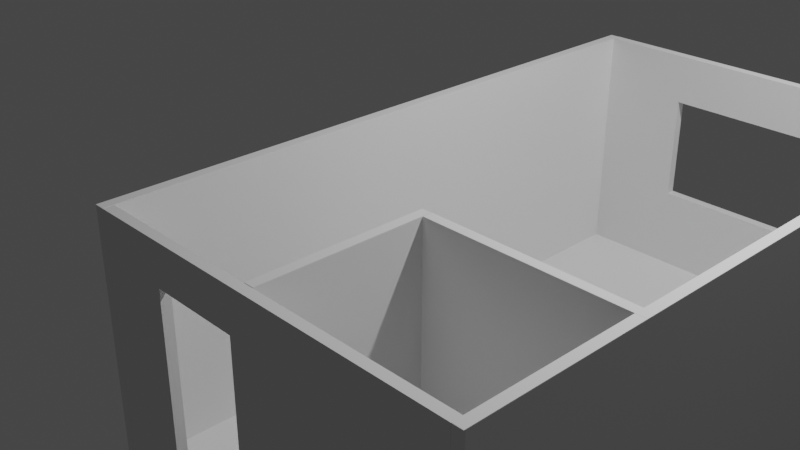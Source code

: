 # Source: RUM.blend  (saved by Blender 2.82.7; exported with 4.5.12 LTS)
import bpy
from mathutils import Matrix  # noqa: F401  (used for matrix-valued properties, if any)

bpy.ops.wm.read_factory_settings(use_empty=True)
scene = bpy.context.scene
scene.name = 'Scene'

# ---- collections
col_collection = bpy.data.collections.new('Collection'); scene.collection.children.link(col_collection)

# ---- world
world_world = bpy.data.worlds.new('World'); scene.world = world_world
world_world.use_nodes = True; world_world.node_tree.nodes.clear()
_N = world_world.node_tree.nodes; _L = world_world.node_tree.links
n0 = _N.new('ShaderNodeOutputWorld'); n0.name = 'World Output'; n0.location = (300, 300)
n1 = _N.new('ShaderNodeBackground'); n1.name = 'Background'; n1.location = (10, 300)
n1.inputs[0].default_value = (0.05088, 0.05088, 0.05088, 1.0)
_L.new(n1.outputs[0], n0.inputs[0])
n0.is_active_output = True
world_world.color = (0.05088, 0.05088, 0.05088)
world_world.use_sun_shadow = False
world_world.sun_shadow_jitter_overblur = 0.0

# ---- cameras
cam_camera = bpy.data.cameras.new('Camera')
cam_camera.clip_end = 100.0
cam_camera.ortho_scale = 7.314

# ---- lights
light_light = bpy.data.lights.new('Light', 'POINT')
light_light.transmission_factor = 0.0
light_light.energy = 1000.0
light_light.shadow_soft_size = 0.1
light_light.shadow_maximum_resolution = 0.006
light_light.use_absolute_resolution = True

# ---- meshes
me_cube_007 = bpy.data.meshes.new('Cube.007')
me_cube_007.from_pydata([(-0.4827, -37.06, -1.0), (-0.4828, -37.06, -0.994), (-0.4827, -36.94, -0.994), (-0.4828, -37.06, 0.994), (-0.4827, -37.06, 1.0), (-0.4827, -36.94, 0.994), (-0.4529, -37.06, -1.0), (-0.4529, -36.94, -0.994), (-0.4528, -37.06, -0.994), (-0.4529, -37.06, 1.0), (-0.4528, -37.06, 0.994), (-0.4529, -36.94, 0.994), (-0.4827, -78.01, -1.0), (-0.4827, -78.01, 1.0), (-0.4529, -78.01, -1.0), (-0.4529, -78.01, 1.0), (-0.4545, -34.94, -1.0), (-0.4545, -34.94, -0.994), (-0.4529, -34.94, -0.994), (-0.4545, -34.94, 0.994), (-0.4545, -34.94, 1.0), (-0.4529, -34.94, 0.994), (-0.4545, -36.93, -1.0), (-0.4529, -36.93, -0.994), (-0.4545, -36.94, -0.994), (-0.4545, -36.93, 1.0), (-0.4545, -36.94, 0.994), (-0.4529, -36.93, 0.994), (-0.9681, -34.94, -1.0), (-0.9681, -34.94, -0.994), (-0.9681, -34.94, 1.0), (-0.9681, -34.94, 0.994), (-0.9681, -36.93, -1.0), (-0.9681, -36.94, -0.994), (-0.9681, -36.93, 1.0), (-0.9681, -36.94, 0.994), (-0.4537, -34.94, -0.997), (-0.4545, -34.94, -0.997), (-0.4537, -34.94, -0.994), (-0.4537, -34.94, 0.994), (-0.4545, -34.94, 0.997), (-0.4537, -34.94, 0.997), (-0.4545, -36.93, -0.997), (-0.4537, -36.93, -0.997), (-0.4537, -36.93, -0.994), (-0.4537, -36.93, 0.997), (-0.4545, -36.93, 0.997), (-0.4537, -36.93, 0.994), (-0.9681, -34.94, -0.997), (-0.9689, -34.94, -0.997), (-0.9689, -34.94, -0.994), (-0.9689, -34.94, 0.997), (-0.9681, -34.94, 0.997), (-0.9689, -34.94, 0.994), (-0.9689, -36.93, -0.997), (-0.9681, -36.93, -0.997), (-0.9689, -36.93, -0.994), (-0.9681, -36.93, 0.997), (-0.9689, -36.93, 0.997), (-0.9689, -36.93, 0.994), (-0.4545, -35.94, -1.0), (-0.4529, -35.94, -0.994), (-0.4545, -34.94, 0.0), (-0.4529, -34.94, 0.0), (-0.4545, -35.94, 1.0), (-0.4529, -35.94, 0.994), (-0.4545, -36.94, 0.0), (-0.4529, -36.93, 0.0), (-0.7113, -36.93, -1.0), (-0.7113, -36.94, -0.994), (-0.7113, -36.93, 1.0), (-0.7113, -36.94, 0.994), (-0.9681, -36.94, 0.0), (-0.9681, -35.94, -1.0), (-0.9681, -35.94, 1.0), (-0.9681, -34.94, 0.0), (-0.7113, -34.94, -1.0), (-0.7113, -34.94, -0.994), (-0.7113, -34.94, 1.0), (-0.7113, -34.94, 0.994), (-0.7113, -35.94, -1.0), (-0.7113, -34.94, 0.997), (-0.7113, -34.94, -0.997), (-0.9689, -34.94, 0.0), (-0.9689, -35.94, 0.997), (-0.9689, -35.94, -0.997), (-0.9689, -36.93, 0.0), (-0.7113, -36.93, 0.997), (-0.7113, -36.93, -0.997), (-0.4537, -36.93, 0.0), (-0.4537, -35.94, 0.997), (-0.4537, -34.94, 0.0), (-0.4537, -35.94, -0.997), (-0.7113, -36.94, 0.0), (-0.4529, -35.94, 0.0), (-0.7113, -35.94, 1.0), (-0.7113, -34.94, 0.0), (-0.9966, -76.16, -0.9969), (-0.9966, -76.16, 0.9969), (1.0, -78.15, -0.9981), (1.0, -78.15, 0.9981), (1.0, -76.16, -0.9981), (1.0, -76.16, 0.9981), (-0.9951, -78.16, -0.9954), (-0.9951, -78.16, 0.9954), (0.9938, -78.16, -0.9954), (1.0, -78.15, -0.9984), (0.9938, -78.16, 0.9954), (1.0, -78.15, 0.9984), (-0.9997, -76.16, -0.9987), (-0.9986, -76.16, -0.9996), (-0.9997, -76.16, 0.9987), (-0.9986, -76.16, 0.9996), (-0.9997, -78.15, -0.9987), (-0.9986, -78.15, -0.9996), (-0.9997, -78.15, 0.9987), (-0.9986, -78.15, 0.9996), (-0.9998, -33.59, -1.0), (-0.9695, -33.59, 0.672), (-0.9998, -15.59, 0.672), (-0.9695, -15.59, -1.0), (-0.9998, -1.244, -0.9933), (-0.9998, -1.244, 0.9933), (-0.9998, -75.94, -0.9933), (-0.9998, -75.94, 0.9933), (-0.9997, -15.59, -1.0), (-0.9998, -15.34, -0.9933), (-0.9998, -33.84, -0.9933), (-0.9997, -33.59, -1.0), (-0.9998, -33.84, 0.6787), (-0.9997, -33.59, 0.672), (-0.9997, -15.59, 0.672), (-0.9998, -15.34, 0.6787), (-0.9695, -1.28, -0.9923), (-0.9695, -1.28, 0.9923), (-0.9695, -75.9, -0.9923), (-0.9695, -75.9, 0.9923), (-0.9696, -33.59, -1.0), (-0.9695, -33.88, -0.9923), (-0.9696, -33.59, 0.672), (-0.9695, -33.88, 0.6797), (-0.9695, -15.3, 0.6797), (-0.9696, -15.59, 0.672), (-0.9695, -15.3, -0.9923), (-0.9696, -15.59, -1.0), (-0.9997, -76.19, -0.996), (-0.9998, -76.06, -0.9986), (-0.9997, -76.19, 0.996), (-0.9998, -76.06, 0.9986), (-0.9696, -76.19, -0.996), (-0.9695, -76.06, -0.9986), (-0.9696, -76.19, 0.996), (-0.9695, -76.06, 0.9986), (-0.9998, -1.118, -0.9986), (-0.9998, -1.118, 0.9986), (-0.9695, -1.118, -0.9986), (-0.9695, -1.118, 0.9986), (0.9695, -0.98, -1.0), (0.9695, -0.98, 1.0), (0.9998, -0.98, -1.0), (0.9998, -0.98, 1.0), (0.9695, -76.18, -1.0), (0.9695, -76.18, 1.0), (0.9998, -76.18, -1.0), (0.9998, -76.18, 1.0), (0.9847, -0.98, -1.0), (0.9847, -0.98, 1.0), (0.9998, -38.58, -1.0), (0.9998, -38.58, 1.0), (0.9847, -76.18, -1.0), (0.9847, -76.18, 1.0), (0.9695, -38.58, -1.0), (0.9695, -38.58, 1.0), (0.9847, -38.58, 1.0), (0.9847, -38.58, -1.0), (0.9695, -57.58, 0.0), (0.9695, -57.64, -0.002345), (0.9695, -57.64, 0.002345), (0.9695, -57.64, -0.002345), (0.9695, -57.79, 0.0), (0.9695, -57.64, 0.002345), (0.9695, -57.53, -0.2934), (0.9695, -57.64, -0.2905), (0.9695, -57.58, -0.2917), (0.9695, -57.53, -0.2933), (0.9695, -57.79, -0.2973), (0.9695, -57.64, -0.2904), (0.9695, -57.53, 0.5899), (0.9695, -57.64, 0.587), (0.9695, -57.79, 0.5939), (0.9695, -57.53, 0.59), (0.9695, -57.58, 0.5883), (0.9695, -57.64, 0.5871), (0.9695, -19.37, 0.5939), (0.9695, -19.52, 0.587), (0.9695, -19.63, 0.5899), (0.9695, -19.52, 0.5871), (0.9695, -19.58, 0.5883), (0.9695, -19.63, 0.59), (0.9695, -38.67, 0.59), (0.9695, -38.49, 0.59), (0.9695, -38.58, 0.5883), (0.9695, -38.67, 0.5899), (0.9695, -38.58, 0.5939), (0.9695, -38.49, 0.5899), (0.9695, -19.52, -0.002345), (0.9695, -19.58, 0.0), (0.9695, -19.52, 0.002345), (0.9695, -19.37, 0.0), (0.9695, -19.52, -0.002345), (0.9695, -19.52, 0.002345), (0.9695, -19.63, -0.2933), (0.9695, -19.52, -0.2904), (0.9695, -19.37, -0.2973), (0.9695, -19.63, -0.2934), (0.9695, -19.58, -0.2917), (0.9695, -19.52, -0.2905), (0.9695, -38.58, -0.2917), (0.9695, -38.49, -0.2934), (0.9695, -38.67, -0.2934), (0.9695, -38.49, -0.2933), (0.9695, -38.58, -0.2973), (0.9695, -38.67, -0.2933), (0.9997, -57.58, 0.0), (0.9998, -57.98, 0.0), (0.9998, -57.98, -0.3023), (0.9997, -57.58, -0.2917), (0.9997, -57.58, 0.5883), (0.9998, -57.98, 0.5989), (0.9997, -19.58, 0.5883), (0.9998, -19.18, 0.5989), (0.9997, -19.58, 0.0), (0.9998, -19.18, 0.0), (0.9997, -19.58, -0.2917), (0.9998, -19.18, -0.3023), (0.9998, -38.58, 0.5989), (0.9997, -38.58, 0.5883), (0.9997, -38.58, -0.2917), (0.9998, -38.58, -0.3023), (-0.9969, 1.0, -0.9969), (-0.9969, 1.0, 0.9969), (0.9969, 1.0, -0.9969), (0.9969, 1.0, 0.9969), (1.0, -0.9981, -0.9981), (1.0, -0.9981, 0.9981), (1.0, 0.9949, -0.9981), (0.9984, 0.9975, -0.9993), (1.0, 0.9949, 0.9981), (0.9984, 0.9975, 0.9993), (0.9999, -0.9961, -0.9984), (0.9999, -0.9961, 0.9984), (-1.0, 0.9956, -0.9987), (-0.9989, 0.9973, -0.9996), (-1.0, 0.9956, 0.9987), (-0.9989, 0.9973, 0.9996), (-1.0, -0.9941, -0.9987), (-0.9989, -0.9959, -0.9996), (-1.0, -0.9941, 0.9987), (-0.9989, -0.9959, 0.9996), (0.9998, -0.98, 0.9984), (0.9998, -0.9961, 0.9984), (0.9998, -0.9961, 0.9983), (0.9998, -0.9961, 0.0), (0.9695, -0.98, -0.9984), (0.9695, -0.9961, -0.9984), (0.9695, -1.0, -0.9954), (0.9695, -1.0, 0.0), (0.9847, -0.98, -0.9984), (0.9998, -0.98, -0.9984), (0.9695, -0.98, 0.9984), (0.9695, -0.9961, 0.9984), (0.9695, -1.0, 0.9954), (0.9847, -0.98, 0.9984), (0.9998, -0.9961, -0.9984), (0.9998, -0.9961, -0.9983), (-0.9989, -0.9959, 0.9961), (-0.9997, -0.9946, 0.9961), (-0.9696, -0.9992, 0.9962), (-0.9961, -0.9992, 0.9962), (-0.9696, -0.9992, -0.9962), (-0.9696, -1.0, -0.9954), (-0.9997, -0.9946, -0.9961), (-0.9989, -0.9959, -0.9961), (-0.9961, -0.9992, -0.9962), (-0.9696, -1.0, 0.9954), (0.9695, -76.16, 0.9993), (0.9695, -76.16, 0.0), (0.9695, -76.16, 0.9969), (-0.9696, -76.16, 0.9967), (0.9695, -76.16, -0.9969), (-0.9696, -76.16, -0.9967), (-0.9966, -76.16, 0.9967), (-0.9966, -76.16, -0.9967), (-0.9986, -76.16, 0.9967), (-0.9986, -76.16, -0.9967), (0.9998, -76.16, 0.9984), (0.9998, -76.18, 0.9984), (0.9987, -76.18, 0.9993), (0.9695, -76.16, -0.9993), (0.9998, -76.16, 0.0), (0.9998, -76.16, -0.9984), (0.9998, -76.18, -0.9984), (0.9987, -76.18, -0.9993), (0.9847, -76.18, 0.9993), (0.9847, -76.18, -0.9993), (0.9695, -76.18, 0.9993), (0.9695, -76.18, -0.9993), (-0.9997, -76.16, 0.9966), (-0.9997, -76.16, 0.9966), (-0.9997, -76.16, -0.9966), (-0.9997, -76.19, -0.9686), (-0.9997, -76.16, -0.9966), (-0.9997, -76.16, 0.9966), (-0.9997, -76.16, 0.5239), (-0.9695, -34.94, 0.994), (-0.9695, -34.94, 0.9946), (-0.9695, -34.94, -0.994), (-0.9695, -34.94, -0.9923), (-0.9695, -34.94, 0.0), (-0.9695, -34.94, 0.9923), (-0.9695, -34.94, -0.9946), (-0.9695, -35.94, 0.9946), (-0.9695, -36.93, 0.9946), (-0.9695, -35.94, -0.9946), (-0.9695, -36.93, 0.994), (-0.9695, -36.93, 0.9923), (-0.9695, -36.93, 0.0), (-0.9695, -36.93, -0.994), (-0.9695, -36.93, -0.9923), (-0.9695, -36.93, -0.9946), (-0.4828, -76.16, 0.9969), (-0.4828, -76.16, 0.9995), (-0.4828, -78.01, 0.9993), (-0.4528, -76.16, 0.994), (-0.4828, -76.16, 0.994), (-0.4828, -76.16, -0.994), (-0.4528, -76.16, 0.9969), (-0.4529, -76.16, 0.9995), (-0.4529, -78.01, 0.9993), (-0.4528, -76.16, -0.994), (-0.4528, -76.16, -0.9969), (-0.4529, -76.16, -0.9995), (-0.4529, -78.01, -0.9993), (-0.4828, -76.16, -0.9969), (-0.4828, -76.16, -0.9995), (-0.4828, -78.01, -0.9993), (-0.4529, -78.03, -0.9993), (-0.4529, -78.03, 0.9993), (-0.4827, -78.03, 0.9993), (-0.4827, -78.03, -0.9993)], [(126, 119), (125, 120), (125, 117), (137, 117), (138, 118), (137, 120), (308, 307), (309, 310), (308, 309), (308, 115)], [(15, 9, 4, 13), (2, 5, 11, 7), (8, 10, 333, 339), (0, 1, 2), (3, 4, 5), (6, 7, 8), (9, 10, 11), (12, 349, 345), (13, 332, 348), (14, 342, 346), (15, 347, 338), (6, 0, 2, 7), (1, 3, 5, 2), (4, 9, 11, 5), (10, 8, 7, 11), (14, 6, 8, 339, 340, 341, 342), (9, 15, 338, 337, 336, 333, 10), (12, 14, 346, 349), (15, 13, 348, 347), (0, 12, 345, 344, 343, 335, 1), (13, 4, 3, 334, 330, 331, 332), (6, 14, 12, 0), (96, 79, 19, 62), (95, 64, 20, 78), (94, 65, 27, 67), (93, 71, 35, 72), (16, 37, 36), (19, 40, 39), (22, 43, 42), (25, 46, 45), (28, 49, 48), (30, 52, 51), (32, 55, 54), (34, 58, 57), (92, 36, 18, 61), (91, 39, 21, 63), (90, 45, 27, 65), (89, 44, 23, 67), (88, 42, 24, 69), (87, 57, 35, 71), (86, 56, 33, 72), (85, 54, 329, 323), (84, 51, 315, 321), (83, 50, 316, 317, 318), (82, 48, 29, 77), (81, 40, 19, 79), (80, 73, 28, 76), (60, 80, 76, 16), (22, 68, 80, 60), (68, 32, 73, 80), (52, 81, 79, 31), (30, 78, 81, 52), (78, 20, 40, 81), (37, 82, 77, 17), (16, 76, 82, 37), (76, 28, 48, 82), (53, 83, 318, 319, 314), (31, 75, 83, 53), (75, 29, 50, 83), (58, 84, 321, 322), (34, 74, 84, 58), (74, 30, 51, 84), (49, 85, 323, 320), (28, 73, 85, 49), (73, 32, 54, 85), (59, 86, 72, 35), (46, 87, 71, 26), (25, 70, 87, 46), (70, 34, 57, 87), (55, 88, 69, 33), (32, 68, 88, 55), (68, 22, 42, 88), (47, 89, 67, 27), (26, 66, 89, 47), (66, 24, 44, 89), (41, 90, 65, 21), (20, 64, 90, 41), (64, 25, 45, 90), (38, 91, 63, 18), (17, 62, 91, 38), (62, 19, 39, 91), (43, 92, 61, 23), (22, 60, 92, 43), (60, 16, 36, 92), (57, 59, 35), (57, 58, 59), (58, 322, 324, 59), (54, 56, 327, 329), (54, 55, 56), (55, 33, 56), (51, 53, 314, 315), (51, 52, 53), (52, 31, 53), (48, 50, 29), (48, 49, 50), (49, 320, 316, 50), (45, 47, 27), (45, 46, 47), (46, 26, 47), (42, 44, 24), (42, 43, 44), (43, 23, 44), (39, 41, 21), (39, 40, 41), (40, 20, 41), (36, 38, 18), (36, 37, 38), (37, 17, 38), (69, 93, 72, 33), (24, 66, 93, 69), (66, 26, 71, 93), (61, 94, 67, 23), (18, 63, 94, 61), (63, 21, 65, 94), (74, 95, 78, 30), (34, 70, 95, 74), (70, 25, 64, 95), (77, 96, 62, 17), (29, 75, 96, 77), (75, 31, 79, 96), (97, 292, 290, 288, 291, 98, 330, 334, 335, 343), (114, 106, 105, 103), (113, 115, 111, 313, 309, 109), (112, 331, 330, 98), (110, 344, 345, 349, 346, 342, 341, 298, 306, 304, 302, 106, 114), (98, 291, 293, 112), (108, 106, 99, 100), (101, 99, 106, 302, 301, 300), (102, 101, 300, 299, 295), (100, 102, 295, 296, 297, 108), (101, 102, 100, 99), (108, 116, 104, 107), (107, 105, 106, 108), (103, 104, 116, 114), (105, 107, 104, 103), (109, 309, 294, 110), (115, 113, 114, 116), (110, 114, 113, 109), (116, 112, 111, 115), (123, 124, 122, 121, 126, 132, 129, 127), (121, 122, 154, 153), (152, 156, 154, 148), (133, 134, 319, 318, 317, 138, 140, 141, 143), (130, 139, 137, 128), (142, 131, 125, 144), (139, 130, 131, 142), (149, 151, 147, 310, 145), (128, 137, 150, 146), (124, 123, 146, 148), (144, 155, 133, 143), (155, 144, 125, 153), (127, 129, 130, 128), (132, 126, 125, 131), (131, 130, 129, 132), (152, 150, 135, 136), (156, 152, 136, 325, 324, 322, 321, 315, 314, 319, 134), (134, 133, 155, 156), (150, 137, 138, 317, 316, 320, 323, 329, 327, 328, 135), (140, 138, 137, 139), (142, 144, 143, 141), (141, 140, 139, 142), (148, 154, 122, 124), (145, 310, 147, 307, 312, 148, 146, 309, 311), (151, 149, 290, 288), (147, 151, 288, 291, 293, 307), (146, 150, 290, 292, 294, 309), (128, 146, 123, 127), (155, 153, 281, 282, 283, 279), (154, 156, 277, 278, 275, 276), (153, 125, 126, 121), (174, 169, 161, 171), (173, 166, 158, 172), (170, 173, 172, 162), (164, 168, 173, 170), (168, 160, 166, 173), (165, 174, 171, 157), (159, 167, 174, 165), (167, 163, 169, 174), (161, 306, 298, 289, 286, 179, 185, 221, 171), (199, 190, 187, 202), (169, 304, 306, 161), (163, 301, 302, 304, 169), (233, 215, 217, 183, 226, 237), (215, 233, 231, 229, 197, 206), (165, 267, 268, 159), (157, 263, 267, 165), (226, 183, 175, 191, 227, 223), (216, 205, 209, 212), (159, 268, 273, 274, 262, 232, 234, 238, 167), (181, 219, 222, 184), (211, 220, 218, 214), (204, 195, 198, 200), (186, 178, 176, 182), (194, 210, 207, 196), (208, 193, 203, 172, 158, 269, 270, 271, 266), (171, 221, 213, 208, 266, 265, 264, 263, 157), (227, 191, 201, 197, 229, 236), (192, 177, 180, 188), (175, 176, 177), (178, 179, 180), (181, 182, 183), (184, 185, 186), (187, 188, 189), (190, 191, 192), (193, 194, 195), (196, 197, 198), (199, 200, 201), (202, 203, 204), (205, 206, 207), (208, 209, 210), (211, 212, 213), (214, 215, 216), (217, 218, 219), (220, 221, 222), (187, 190, 192, 188), (191, 175, 177, 192), (176, 178, 180, 177), (179, 189, 188, 180), (181, 184, 186, 182), (185, 179, 178, 186), (175, 183, 182, 176), (199, 202, 204, 200), (203, 193, 195, 204), (194, 196, 198, 195), (197, 201, 200, 198), (193, 208, 210, 194), (209, 205, 207, 210), (206, 197, 196, 207), (211, 214, 216, 212), (215, 206, 205, 216), (208, 213, 212, 209), (201, 191, 190, 199), (189, 203, 202, 187), (183, 217, 219, 181), (218, 220, 222, 219), (221, 185, 184, 222), (213, 221, 220, 211), (217, 215, 214, 218), (167, 238, 225, 224, 299, 300, 301, 163), (228, 224, 223, 227), (226, 223, 224, 225), (230, 235, 236, 229), (229, 231, 232, 230), (234, 232, 231, 233), (227, 236, 235, 228), (233, 237, 238, 234), (225, 238, 237, 226), (224, 228, 235, 168, 164, 296, 295, 299), (239, 240, 242, 241), (248, 246, 241, 242), (256, 264, 265, 280, 279, 283), (255, 257, 253, 251), (254, 248, 242, 240), (252, 246, 249, 273, 268, 267, 263, 264, 256), (248, 254, 258, 270, 269, 272, 259, 260, 250), (240, 239, 252, 254), (250, 249, 243, 244), (245, 243, 249, 246), (247, 245, 246, 248), (244, 247, 248, 250), (245, 247, 244, 243), (250, 260, 261), (251, 253, 254, 252), (257, 255, 256, 282, 281, 276, 275, 258), (252, 256, 255, 251), (258, 254, 253, 257), (246, 252, 239, 241), (274, 273, 249), (271, 270, 258, 278, 277, 284), (272, 269, 158, 166), (265, 266, 271, 284, 280), (259, 272, 166, 160), (261, 262, 274, 249, 250), (262, 261, 260, 259, 160, 168, 235, 230, 232), (279, 280, 284, 277, 156, 155), (283, 282, 256), (275, 278, 258), (276, 281, 153, 154), (297, 303, 305, 285, 337, 338, 347, 348, 332, 331, 112, 116, 108), (286, 287, 285, 305, 162, 172, 203, 189, 179), (293, 291, 292, 294), (294, 292, 97, 110), (309, 294, 292, 290, 149, 145, 311), (293, 291, 288, 152, 148, 312, 307), (294, 309, 313, 111, 112, 293), (305, 303, 170, 162), (291, 288, 290, 292), (303, 297, 296, 164, 170), (289, 298, 341, 340), (288, 290, 150, 152), (336, 337, 285, 287), (326, 328, 327, 56, 86), (335, 334, 3, 1), (328, 326, 325, 136, 135), (340, 339, 333, 336, 287, 286, 289), (343, 344, 110, 97), (324, 325, 326, 86, 59)])
_uv = me_cube_007.uv_layers.new(name='UVMap')
_uv.uv.foreach_set('vector', [0.6258, 0.5008, 0.8742, 0.5008, 0.8742, 0.7492, 0.6258, 0.7492, 0.3758, 0.0007517, 0.6242, 0.0007517, 0.6242, 0.2492, 0.3758, 0.2492, 0.3758, 0.2508, 0.6242, 0.2508, 0.6242, 0.488, 0.3758, 0.488, 0.1258, 0.7492, 0.1258, 0.75, 0.125, 0.7492, 0.6242, 0.9992, 0.625, 0.9992, 0.6242, 1.0, 0.1258, 0.5008, 0.125, 0.5008, 0.1258, 0.5, 0.8742, 0.5008, 0.8742, 0.5, 0.875, 0.5008, 0.3742, 0.7492, 0.3743, 0.7492, 0.3742, 0.7493, 0.6258, 0.7492, 0.6258, 0.7493, 0.6257, 0.7492, 0.3742, 0.5008, 0.3742, 0.5007, 0.3743, 0.5008, 0.6258, 0.5008, 0.6257, 0.5008, 0.6258, 0.5007, 0.1258, 0.5008, 0.1258, 0.7492, 0.125, 0.7492, 0.125, 0.5008, 0.3758, 0.9992, 0.6242, 0.9992, 0.6242, 1.0, 0.3758, 1.0, 0.8742, 0.7492, 0.8742, 0.5008, 0.875, 0.5008, 0.875, 0.7492, 0.6242, 0.2508, 0.3758, 0.2508, 0.3758, 0.2492, 0.6242, 0.2492, 0.3742, 0.5008, 0.1258, 0.5008, 0.1258, 0.5, 0.363, 0.5, 0.363, 0.5004, 0.363, 0.5007, 0.3742, 0.5007, 0.8742, 0.5008, 0.6258, 0.5008, 0.6258, 0.5007, 0.637, 0.5007, 0.637, 0.5004, 0.637, 0.5, 0.8742, 0.5, 0.3742, 0.7492, 0.3742, 0.5008, 0.3744, 0.5008, 0.3744, 0.7492, 0.6258, 0.5008, 0.6258, 0.7492, 0.6256, 0.7492, 0.6256, 0.5008, 0.1258, 0.7492, 0.3742, 0.7492, 0.3742, 0.7493, 0.363, 0.7493, 0.363, 0.7496, 0.363, 0.75, 0.1258, 0.75, 0.6258, 0.7492, 0.8742, 0.7492, 0.8742, 0.75, 0.637, 0.75, 0.637, 0.7496, 0.637, 0.7493, 0.6258, 0.7493, 0.1258, 0.5008, 0.3742, 0.5008, 0.3742, 0.7492, 0.1258, 0.7492, 0.5, 0.875, 0.6242, 0.875, 0.6242, 0.9992, 0.5, 0.9992, 0.75, 0.625, 0.8742, 0.625, 0.8742, 0.7492, 0.75, 0.7492, 0.5, 0.125, 0.6242, 0.125, 0.6242, 0.2492, 0.5, 0.2492, 0.5, 0.375, 0.6242, 0.375, 0.6242, 0.4992, 0.5, 0.4992, 0.1258, 0.7492, 0.1258, 0.7496, 0.1254, 0.7492, 0.6242, 0.9992, 0.6246, 0.9992, 0.6242, 0.9996, 0.1258, 0.5008, 0.1254, 0.5008, 0.1258, 0.5004, 0.8742, 0.5008, 0.8742, 0.5004, 0.8746, 0.5008, 0.3742, 0.7492, 0.3746, 0.7492, 0.3742, 0.7496, 0.6258, 0.7492, 0.6258, 0.7496, 0.6254, 0.7492, 0.3742, 0.5008, 0.3742, 0.5004, 0.3746, 0.5008, 0.6258, 0.5008, 0.6254, 0.5008, 0.6258, 0.5004, 0.1254, 0.625, 0.1254, 0.7492, 0.125, 0.7492, 0.125, 0.625, 0.5, 0.9996, 0.6242, 0.9996, 0.6242, 1.0, 0.5, 1.0, 0.8746, 0.625, 0.8746, 0.5008, 0.875, 0.5008, 0.875, 0.625, 0.5, 0.25, 0.3758, 0.25, 0.3758, 0.2492, 0.5, 0.2492, 0.25, 0.5004, 0.1258, 0.5004, 0.1258, 0.5, 0.25, 0.5, 0.75, 0.5004, 0.6258, 0.5004, 0.6258, 0.5, 0.75, 0.5, 0.5, 0.5, 0.3758, 0.5, 0.3758, 0.4992, 0.5, 0.4992, 0.375, 0.625, 0.375, 0.5008, 0.3756, 0.5008, 0.3756, 0.625, 0.625, 0.625, 0.625, 0.7492, 0.6244, 0.7492, 0.6244, 0.625, 0.5, 0.75, 0.3758, 0.75, 0.3758, 0.7494, 0.376, 0.7494, 0.5, 0.7494, 0.25, 0.7496, 0.3742, 0.7496, 0.3742, 0.75, 0.25, 0.75, 0.75, 0.7496, 0.8742, 0.7496, 0.8742, 0.75, 0.75, 0.75, 0.25, 0.625, 0.3742, 0.625, 0.3742, 0.7492, 0.25, 0.7492, 0.1258, 0.625, 0.25, 0.625, 0.25, 0.7492, 0.1258, 0.7492, 0.1258, 0.5008, 0.25, 0.5008, 0.25, 0.625, 0.1258, 0.625, 0.25, 0.5008, 0.3742, 0.5008, 0.3742, 0.625, 0.25, 0.625, 0.6258, 0.7496, 0.75, 0.7496, 0.75, 0.75, 0.6258, 0.75, 0.6258, 0.7492, 0.75, 0.7492, 0.75, 0.7496, 0.6258, 0.7496, 0.75, 0.7492, 0.8742, 0.7492, 0.8742, 0.7496, 0.75, 0.7496, 0.1258, 0.7496, 0.25, 0.7496, 0.25, 0.75, 0.1258, 0.75, 0.1258, 0.7492, 0.25, 0.7492, 0.25, 0.7496, 0.1258, 0.7496, 0.25, 0.7492, 0.3742, 0.7492, 0.3742, 0.7496, 0.25, 0.7496, 0.6242, 0.75, 0.5, 0.75, 0.5, 0.7494, 0.624, 0.7494, 0.6242, 0.7494, 0.6242, 0.7508, 0.5, 0.7508, 0.5, 0.75, 0.6242, 0.75, 0.5, 0.7508, 0.3758, 0.7508, 0.3758, 0.75, 0.5, 0.75, 0.625, 0.5008, 0.625, 0.625, 0.6244, 0.625, 0.6244, 0.5008, 0.6258, 0.5008, 0.6258, 0.625, 0.625, 0.625, 0.625, 0.5008, 0.6258, 0.625, 0.6258, 0.7492, 0.625, 0.7492, 0.625, 0.625, 0.375, 0.7492, 0.375, 0.625, 0.3756, 0.625, 0.3756, 0.7492, 0.3742, 0.7492, 0.3742, 0.625, 0.375, 0.625, 0.375, 0.7492, 0.3742, 0.625, 0.3742, 0.5008, 0.375, 0.5008, 0.375, 0.625, 0.6242, 0.5, 0.5, 0.5, 0.5, 0.4992, 0.6242, 0.4992, 0.8742, 0.5004, 0.75, 0.5004, 0.75, 0.5, 0.8742, 0.5, 0.8742, 0.5008, 0.75, 0.5008, 0.75, 0.5004, 0.8742, 0.5004, 0.75, 0.5008, 0.6258, 0.5008, 0.6258, 0.5004, 0.75, 0.5004, 0.3742, 0.5004, 0.25, 0.5004, 0.25, 0.5, 0.3742, 0.5, 0.3742, 0.5008, 0.25, 0.5008, 0.25, 0.5004, 0.3742, 0.5004, 0.25, 0.5008, 0.1258, 0.5008, 0.1258, 0.5004, 0.25, 0.5004, 0.6242, 0.25, 0.5, 0.25, 0.5, 0.2492, 0.6242, 0.2492, 0.6242, 0.2508, 0.5, 0.2508, 0.5, 0.25, 0.6242, 0.25, 0.5, 0.2508, 0.3758, 0.2508, 0.3758, 0.25, 0.5, 0.25, 0.8746, 0.7492, 0.8746, 0.625, 0.875, 0.625, 0.875, 0.7492, 0.8742, 0.7492, 0.8742, 0.625, 0.8746, 0.625, 0.8746, 0.7492, 0.8742, 0.625, 0.8742, 0.5008, 0.8746, 0.5008, 0.8746, 0.625, 0.3758, 0.9996, 0.5, 0.9996, 0.5, 1.0, 0.3758, 1.0, 0.3758, 0.9992, 0.5, 0.9992, 0.5, 0.9996, 0.3758, 0.9996, 0.5, 0.9992, 0.6242, 0.9992, 0.6242, 0.9996, 0.5, 0.9996, 0.1254, 0.5008, 0.1254, 0.625, 0.125, 0.625, 0.125, 0.5008, 0.1258, 0.5008, 0.1258, 0.625, 0.1254, 0.625, 0.1254, 0.5008, 0.1258, 0.625, 0.1258, 0.7492, 0.1254, 0.7492, 0.1254, 0.625, 0.6258, 0.5004, 0.6254, 0.5004, 0.6258, 0.5, 0.6258, 0.5004, 0.6254, 0.5008, 0.6254, 0.5004, 0.6254, 0.5008, 0.6251, 0.5008, 0.6251, 0.5007, 0.6254, 0.5004, 0.3746, 0.5008, 0.3746, 0.5004, 0.3749, 0.5007, 0.3749, 0.5008, 0.3746, 0.5008, 0.3742, 0.5004, 0.3746, 0.5004, 0.3742, 0.5004, 0.3742, 0.5, 0.3746, 0.5004, 0.6254, 0.7492, 0.6254, 0.7496, 0.6251, 0.7493, 0.6251, 0.7492, 0.6254, 0.7492, 0.6258, 0.7496, 0.6254, 0.7496, 0.6258, 0.7496, 0.6258, 0.75, 0.6254, 0.7496, 0.3742, 0.7496, 0.3746, 0.7496, 0.3742, 0.75, 0.3742, 0.7496, 0.3746, 0.7492, 0.3746, 0.7496, 0.3746, 0.7492, 0.3749, 0.7492, 0.3749, 0.7493, 0.3746, 0.7496, 0.8746, 0.5008, 0.8746, 0.5004, 0.875, 0.5008, 0.8746, 0.5008, 0.8742, 0.5004, 0.8746, 0.5004, 0.8742, 0.5004, 0.8742, 0.5, 0.8746, 0.5004, 0.1258, 0.5004, 0.1254, 0.5004, 0.1258, 0.5, 0.1258, 0.5004, 0.1254, 0.5008, 0.1254, 0.5004, 0.1254, 0.5008, 0.125, 0.5008, 0.1254, 0.5004, 0.6242, 0.9996, 0.6246, 0.9996, 0.6242, 1.0, 0.6242, 0.9996, 0.6246, 0.9992, 0.6246, 0.9996, 0.6246, 0.9992, 0.625, 0.9992, 0.6246, 0.9996, 0.1254, 0.7492, 0.1254, 0.7496, 0.125, 0.7492, 0.1254, 0.7492, 0.1258, 0.7496, 0.1254, 0.7496, 0.1258, 0.7496, 0.1258, 0.75, 0.1254, 0.7496, 0.3758, 0.375, 0.5, 0.375, 0.5, 0.4992, 0.3758, 0.4992, 0.3758, 0.2508, 0.5, 0.2508, 0.5, 0.375, 0.3758, 0.375, 0.5, 0.2508, 0.6242, 0.2508, 0.6242, 0.375, 0.5, 0.375, 0.3758, 0.125, 0.5, 0.125, 0.5, 0.2492, 0.3758, 0.2492, 0.3758, 0.0007517, 0.5, 0.0007517, 0.5, 0.125, 0.3758, 0.125, 0.5, 0.0007517, 0.6242, 0.0007517, 0.6242, 0.125, 0.5, 0.125, 0.6258, 0.625, 0.75, 0.625, 0.75, 0.7492, 0.6258, 0.7492, 0.6258, 0.5008, 0.75, 0.5008, 0.75, 0.625, 0.6258, 0.625, 0.75, 0.5008, 0.8742, 0.5008, 0.8742, 0.625, 0.75, 0.625, 0.3758, 0.875, 0.5, 0.875, 0.5, 0.9992, 0.3758, 0.9992, 0.3758, 0.7508, 0.5, 0.7508, 0.5, 0.875, 0.3758, 0.875, 0.5, 0.7508, 0.6242, 0.7508, 0.6242, 0.875, 0.5, 0.875, 0.3754, 0.2504, 0.3754, 0.2504, 0.3754, 0.2538, 0.6246, 0.2538, 0.6246, 0.2504, 0.6246, 0.2504, 0.6246, 0.3146, 0.6242, 0.3146, 0.3758, 0.3146, 0.3754, 0.3146, 0.1251, 0.7495, 0.375, 0.7495, 0.3742, 0.75, 0.1256, 0.75, 0.3752, 0.0007368, 0.6248, 0.0007368, 0.6248, 0.2494, 0.5655, 0.2494, 0.3754, 0.2494, 0.3752, 0.2494, 0.8749, 0.5003, 0.8104, 0.5003, 0.8104, 0.5, 0.8746, 0.5, 0.1251, 0.5003, 0.1896, 0.5003, 0.1896, 0.7321, 0.1896, 0.7338, 0.1934, 0.7339, 0.1934, 0.7321, 0.1934, 0.5003, 0.3711, 0.5003, 0.3711, 0.503, 0.373, 0.503, 0.3748, 0.503, 0.375, 0.7495, 0.1251, 0.7495, 0.6246, 0.2504, 0.6246, 0.2504, 0.6246, 0.2498, 0.6249, 0.2498, 0.6248, 0.7495, 0.3752, 0.7495, 0.3752, 0.7498, 0.6248, 0.7498, 0.3752, 0.5006, 0.3752, 0.7498, 0.3752, 0.7495, 0.3748, 0.503, 0.3751, 0.503, 0.3751, 0.5005, 0.6248, 0.5006, 0.3752, 0.5006, 0.3752, 0.5005, 0.5, 0.5005, 0.6248, 0.5005, 0.6248, 0.7498, 0.6248, 0.5006, 0.6249, 0.5005, 0.6249, 0.503, 0.6252, 0.503, 0.6248, 0.7495, 0.3752, 0.5006, 0.6248, 0.5006, 0.6248, 0.7498, 0.3752, 0.7498, 0.625, 0.7495, 0.8749, 0.7495, 0.8744, 0.75, 0.6258, 0.75, 0.6244, 0.7508, 0.3756, 0.7508, 0.3752, 0.7495, 0.6248, 0.7495, 0.3756, 0.9994, 0.6244, 0.9994, 0.6249, 0.9999, 0.3751, 0.9999, 0.3756, 0.7508, 0.6244, 0.7508, 0.6244, 0.9994, 0.3756, 0.9994, 0.3752, 0.2494, 0.3754, 0.2494, 0.3754, 0.2498, 0.3751, 0.2498, 0.6248, 0.0007368, 0.3752, 0.0007368, 0.3751, 0.000578, 0.6249, 0.0005779, 0.1251, 0.5003, 0.1251, 0.7495, 0.125, 0.7493, 0.125, 0.5006, 0.8749, 0.7495, 0.8749, 0.5003, 0.875, 0.5006, 0.875, 0.7493, 0.3758, 0.7508, 0.6242, 0.7508, 0.6242, 0.9992, 0.3758, 0.9992, 0.3758, 0.9523, 0.5848, 0.9523, 0.5848, 0.8908, 0.3758, 0.8908, 0.3758, 0.9992, 0.6242, 0.9992, 0.6248, 0.9997, 0.3752, 0.9997, 0.6254, 0.5008, 0.8746, 0.5008, 0.8746, 0.7493, 0.6254, 0.7493, 0.376, 0.251, 0.624, 0.251, 0.624, 0.3629, 0.5, 0.3629, 0.376, 0.3629, 0.376, 0.3593, 0.585, 0.3593, 0.585, 0.2976, 0.376, 0.2976, 0.625, 0.6312, 0.625, 0.6188, 0.4559, 0.6188, 0.4559, 0.6312, 0.625, 0.1312, 0.625, 0.1188, 0.4559, 0.1188, 0.4559, 0.1312, 0.625, 0.6188, 0.625, 0.6312, 0.875, 0.6312, 0.875, 0.6188, 0.3755, 0.5015, 0.6245, 0.5015, 0.6245, 0.7487, 0.3789, 0.7487, 0.3755, 0.7487, 0.2334, 0.7492, 0.2334, 0.501, 0.3746, 0.5008, 0.3746, 0.7493, 0.6242, 0.7508, 0.3758, 0.7508, 0.3752, 0.7498, 0.6248, 0.7498, 0.1735, 0.501, 0.1254, 0.5008, 0.126, 0.5, 0.1726, 0.5, 0.1254, 0.5008, 0.1735, 0.501, 0.1735, 0.7492, 0.1254, 0.7493, 0.3758, 0.8908, 0.5848, 0.8908, 0.584, 0.8916, 0.375, 0.8916, 0.5848, 0.9523, 0.3758, 0.9523, 0.375, 0.9515, 0.584, 0.9515, 0.875, 0.6312, 0.625, 0.6312, 0.625, 0.6312, 0.875, 0.6313, 0.6248, 0.5004, 0.3752, 0.5004, 0.376, 0.499, 0.624, 0.499, 0.8746, 0.5008, 0.6254, 0.5008, 0.626, 0.5, 0.7555, 0.5, 0.7555, 0.5002, 0.7555, 0.5003, 0.7588, 0.5003, 0.7621, 0.5003, 0.7621, 0.5002, 0.7621, 0.5, 0.874, 0.5, 0.624, 0.251, 0.376, 0.251, 0.3752, 0.2496, 0.6248, 0.2496, 0.3746, 0.5008, 0.2334, 0.501, 0.2343, 0.5, 0.2379, 0.5, 0.2379, 0.5002, 0.2379, 0.5003, 0.2412, 0.5003, 0.2445, 0.5003, 0.2445, 0.5002, 0.2445, 0.5, 0.374, 0.5, 0.585, 0.3593, 0.376, 0.3593, 0.375, 0.3584, 0.584, 0.3584, 0.625, 0.1312, 0.4559, 0.1312, 0.4567, 0.1312, 0.625, 0.1312, 0.585, 0.2976, 0.585, 0.3593, 0.584, 0.3584, 0.584, 0.2985, 0.6254, 0.7493, 0.8746, 0.7493, 0.8742, 0.75, 0.6258, 0.75, 0.3755, 0.7487, 0.3789, 0.7487, 0.6245, 0.7487, 0.6246, 0.7489, 0.6246, 0.7489, 0.6248, 0.7498, 0.3752, 0.7498, 0.3754, 0.7489, 0.3754, 0.7489, 0.6245, 0.5015, 0.3755, 0.5015, 0.3754, 0.5012, 0.6246, 0.5012, 0.6245, 0.7487, 0.6245, 0.5015, 0.6248, 0.5013, 0.6248, 0.7229, 0.6247, 0.7399, 0.6247, 0.7488, 0.3746, 0.7493, 0.3746, 0.5008, 0.3752, 0.5013, 0.3752, 0.7229, 0.3753, 0.7399, 0.3753, 0.7488, 0.2334, 0.7492, 0.3746, 0.7493, 0.3742, 0.75, 0.2342, 0.75, 0.1254, 0.5008, 0.1254, 0.7493, 0.125, 0.7487, 0.125, 0.7423, 0.125, 0.7189, 0.125, 0.5014, 0.8746, 0.7493, 0.8746, 0.5008, 0.875, 0.5014, 0.875, 0.7189, 0.875, 0.7423, 0.875, 0.7487, 0.1254, 0.7493, 0.1735, 0.7492, 0.1727, 0.75, 0.1258, 0.75, 0.25, 0.625, 0.375, 0.625, 0.375, 0.75, 0.25, 0.75, 0.75, 0.625, 0.875, 0.625, 0.875, 0.75, 0.75, 0.75, 0.625, 0.625, 0.75, 0.625, 0.75, 0.75, 0.625, 0.75, 0.625, 0.5, 0.75, 0.5, 0.75, 0.625, 0.625, 0.625, 0.75, 0.5, 0.875, 0.5, 0.875, 0.625, 0.75, 0.625, 0.125, 0.625, 0.25, 0.625, 0.25, 0.75, 0.125, 0.75, 0.125, 0.5, 0.25, 0.5, 0.25, 0.625, 0.125, 0.625, 0.25, 0.5, 0.375, 0.5, 0.375, 0.625, 0.25, 0.625, 0.375, 0.75, 0.3751, 0.75, 0.3751, 0.7501, 0.3754, 0.7501, 0.5, 0.7501, 0.5, 0.8111, 0.4628, 0.8111, 0.4628, 0.875, 0.375, 0.875, 0.7494, 0.6312, 0.6257, 0.6312, 0.6257, 0.6312, 0.7494, 0.6312, 0.375, 0.625, 0.3751, 0.625, 0.3751, 0.75, 0.375, 0.75, 0.375, 0.5, 0.3752, 0.5, 0.3751, 0.5095, 0.3751, 0.625, 0.375, 0.625, 0.125, 0.6188, 0.125, 0.6312, 0.25, 0.6312, 0.375, 0.6312, 0.375, 0.6188, 0.25, 0.6188, 0.375, 0.1188, 0.375, 0.1312, 0.4579, 0.1312, 0.625, 0.1312, 0.625, 0.1188, 0.4579, 0.1188, 0.375, 0.125, 0.3752, 0.125, 0.3752, 0.25, 0.375, 0.25, 0.375, 0.0, 0.3752, 0.0, 0.3752, 0.125, 0.375, 0.125, 0.375, 0.6188, 0.375, 0.6312, 0.4579, 0.6312, 0.625, 0.6312, 0.625, 0.6188, 0.4579, 0.6188, 0.3758, 0.1188, 0.4572, 0.1188, 0.4572, 0.1188, 0.3758, 0.1188, 0.375, 0.25, 0.3752, 0.25, 0.3752, 0.2501, 0.3752, 0.2501, 0.5, 0.2501, 0.5, 0.3105, 0.4622, 0.3105, 0.4622, 0.375, 0.375, 0.375, 0.3743, 0.6312, 0.2506, 0.6312, 0.2506, 0.6312, 0.3743, 0.6312, 0.4633, 0.938, 0.4633, 0.8753, 0.4633, 0.8753, 0.4633, 0.938, 0.5737, 0.8753, 0.5737, 0.938, 0.5737, 0.938, 0.5737, 0.8753, 0.4637, 0.8116, 0.4997, 0.8116, 0.4997, 0.8116, 0.4637, 0.8116, 0.5734, 0.9384, 0.5003, 0.9384, 0.5003, 0.9384, 0.5734, 0.9384, 0.5, 0.9389, 0.5742, 0.9389, 0.5742, 0.875, 0.625, 0.875, 0.625, 1.0, 0.6248, 1.0, 0.6248, 0.9999, 0.6244, 0.9999, 0.5, 0.9999, 0.375, 0.875, 0.4628, 0.875, 0.4628, 0.9389, 0.5, 0.9389, 0.5, 0.9999, 0.3756, 0.9999, 0.3752, 0.9999, 0.3752, 1.0, 0.375, 1.0, 0.625, 0.6188, 0.625, 0.6312, 0.75, 0.6312, 0.875, 0.6312, 0.875, 0.6188, 0.75, 0.6188, 0.6242, 0.6312, 0.4585, 0.6312, 0.4585, 0.6312, 0.6242, 0.6312, 0.4579, 0.6312, 0.4572, 0.6312, 0.4585, 0.6312, 0.4997, 0.8116, 0.5, 0.8114, 0.5, 0.8116, 0.3743, 0.6312, 0.375, 0.6312, 0.375, 0.6312, 0.3743, 0.6312, 0.375, 0.6313, 0.375, 0.6312, 0.6257, 0.6312, 0.625, 0.6312, 0.625, 0.6312, 0.6257, 0.6312, 0.625, 0.6312, 0.6242, 0.6312, 0.5742, 0.9389, 0.5734, 0.9384, 0.5737, 0.938, 0.5734, 0.9384, 0.5735, 0.9382, 0.5736, 0.9383, 0.7494, 0.6312, 0.75, 0.6312, 0.75, 0.6312, 0.7494, 0.6312, 0.75, 0.6312, 0.75, 0.6312, 0.4572, 0.1188, 0.4579, 0.1188, 0.4579, 0.1188, 0.5, 0.9389, 0.4997, 0.9386, 0.5, 0.9386, 0.4633, 0.938, 0.4635, 0.9382, 0.4631, 0.9386, 0.4633, 0.938, 0.4635, 0.9382, 0.4634, 0.9383, 0.25, 0.6312, 0.2494, 0.6312, 0.2506, 0.6312, 0.4633, 0.8753, 0.4631, 0.875, 0.4633, 0.875, 0.6257, 0.6312, 0.6257, 0.6312, 0.6242, 0.6312, 0.6242, 0.6312, 0.625, 0.6312, 0.4579, 0.6312, 0.4585, 0.6312, 0.6242, 0.6312, 0.4997, 0.8116, 0.4997, 0.8116, 0.5, 0.8116, 0.5, 0.8116, 0.5, 0.8111, 0.5742, 0.8111, 0.5734, 0.8114, 0.5003, 0.8114, 0.3743, 0.6312, 0.3743, 0.6312, 0.375, 0.6312, 0.375, 0.6312, 0.4628, 0.8111, 0.5, 0.8111, 0.4997, 0.8116, 0.4637, 0.8116, 0.4579, 0.6312, 0.375, 0.6312, 0.3753, 0.6312, 0.4572, 0.6312, 0.7494, 0.6312, 0.7494, 0.6312, 0.75, 0.6312, 0.75, 0.6312, 0.5742, 0.875, 0.5742, 0.9389, 0.5737, 0.938, 0.5737, 0.8753, 0.5734, 0.9384, 0.5734, 0.9384, 0.5737, 0.938, 0.5737, 0.938, 0.875, 0.6312, 0.75, 0.6312, 0.7506, 0.6312, 0.8747, 0.6312, 0.5742, 0.9389, 0.5, 0.9389, 0.5003, 0.9384, 0.5734, 0.9384, 0.4572, 0.1188, 0.4572, 0.1188, 0.4579, 0.1188, 0.4579, 0.1188, 0.4579, 0.1188, 0.625, 0.1188, 0.6247, 0.1188, 0.4585, 0.1188, 0.4633, 0.938, 0.4633, 0.938, 0.4634, 0.9383, 0.4635, 0.9382, 0.375, 0.1188, 0.4579, 0.1188, 0.4572, 0.1188, 0.3758, 0.1188, 0.5, 0.9389, 0.4628, 0.9389, 0.4637, 0.9386, 0.4997, 0.9386, 0.75, 0.6312, 0.625, 0.6312, 0.6257, 0.6312, 0.7494, 0.6312, 0.5742, 0.8111, 0.5742, 0.875, 0.5739, 0.8747, 0.5739, 0.812, 0.375, 0.6312, 0.25, 0.6312, 0.2506, 0.6312, 0.3743, 0.6312, 0.4633, 0.8753, 0.4633, 0.8753, 0.4633, 0.875, 0.4633, 0.875, 0.4628, 0.875, 0.4628, 0.8111, 0.4631, 0.812, 0.4631, 0.8747, 0.4628, 0.9389, 0.4628, 0.875, 0.4633, 0.8753, 0.4633, 0.938, 0.25, 0.6312, 0.125, 0.6312, 0.1253, 0.6312, 0.2494, 0.6312, 0.375, 0.375, 0.4622, 0.375, 0.4622, 0.4395, 0.5, 0.4395, 0.5, 0.4999, 0.3752, 0.4999, 0.3752, 0.5, 0.375, 0.5, 0.5749, 0.4395, 0.5, 0.4395, 0.5, 0.4382, 0.5735, 0.4382, 0.375, 0.6188, 0.4579, 0.6188, 0.4579, 0.6187, 0.375, 0.6188, 0.5749, 0.3105, 0.5749, 0.375, 0.5735, 0.375, 0.5735, 0.3118, 0.625, 0.1312, 0.4579, 0.1312, 0.4579, 0.1312, 0.625, 0.1312, 0.4622, 0.3105, 0.5, 0.3105, 0.5, 0.3118, 0.4635, 0.3118, 0.625, 0.6188, 0.75, 0.6188, 0.75, 0.6188, 0.625, 0.6187, 0.125, 0.6188, 0.25, 0.6188, 0.25, 0.6188, 0.125, 0.6187, 0.4622, 0.4395, 0.4622, 0.375, 0.4635, 0.375, 0.4635, 0.4382, 0.5, 0.4395, 0.5749, 0.4395, 0.5749, 0.375, 0.625, 0.375, 0.625, 0.5, 0.6248, 0.5, 0.6248, 0.4999, 0.5, 0.4999, 0.3754, 0.2504, 0.6246, 0.2504, 0.6246, 0.4996, 0.3754, 0.4996, 0.6249, 0.5001, 0.3751, 0.5001, 0.3754, 0.4996, 0.6246, 0.4996, 0.1251, 0.7495, 0.3712, 0.7495, 0.3712, 0.75, 0.1288, 0.75, 0.1288, 0.7499, 0.1255, 0.7499, 0.3752, 0.0007368, 0.6248, 0.0007368, 0.6248, 0.2494, 0.3752, 0.2494, 0.8749, 0.5003, 0.6252, 0.5003, 0.6254, 0.5, 0.8746, 0.5, 0.1251, 0.5003, 0.3748, 0.5003, 0.375, 0.7495, 0.375, 0.7495, 0.375, 0.7475, 0.3731, 0.7475, 0.3712, 0.7475, 0.3712, 0.7495, 0.1251, 0.7495, 0.6252, 0.5003, 0.8749, 0.5003, 0.8749, 0.7495, 0.6288, 0.7495, 0.6288, 0.7475, 0.6269, 0.7475, 0.625, 0.7475, 0.625, 0.7495, 0.625, 0.7495, 0.6246, 0.2504, 0.3754, 0.2504, 0.3751, 0.2498, 0.6249, 0.2498, 0.6248, 0.7495, 0.3752, 0.7495, 0.3752, 0.7498, 0.6248, 0.7498, 0.3752, 0.5006, 0.3752, 0.7498, 0.3752, 0.7495, 0.3748, 0.5003, 0.6248, 0.5006, 0.3752, 0.5006, 0.3751, 0.5001, 0.6249, 0.5001, 0.6248, 0.7498, 0.6248, 0.5006, 0.6252, 0.5003, 0.6248, 0.7495, 0.3752, 0.5006, 0.6248, 0.5006, 0.6248, 0.7498, 0.3752, 0.7498, 0.625, 0.7495, 0.625, 0.7495, 0.625, 0.7495, 0.3752, 0.2494, 0.6248, 0.2494, 0.6249, 0.2498, 0.3751, 0.2498, 0.6248, 0.0007368, 0.3752, 0.0007368, 0.3751, 0.000578, 0.3755, 0.000578, 0.3755, 0.000691, 0.6245, 0.000691, 0.6245, 0.0005779, 0.6249, 0.0005779, 0.1251, 0.5003, 0.1251, 0.7495, 0.125, 0.7493, 0.125, 0.5006, 0.8749, 0.7495, 0.8749, 0.5003, 0.875, 0.5006, 0.875, 0.7493, 0.3748, 0.5003, 0.1251, 0.5003, 0.1254, 0.5, 0.3746, 0.5, 0.375, 0.7495, 0.375, 0.7495, 0.375, 0.7495, 0.6288, 0.75, 0.6288, 0.7495, 0.8749, 0.7495, 0.8745, 0.7499, 0.8712, 0.7499, 0.8712, 0.75, 0.6248, 0.125, 0.6248, 0.0, 0.625, 0.0, 0.625, 0.125, 0.3756, 0.7538, 0.5, 0.7538, 0.6244, 0.7538, 0.6244, 0.9962, 0.3756, 0.9962, 0.6248, 0.25, 0.6248, 0.125, 0.625, 0.125, 0.625, 0.25, 0.6248, 0.7495, 0.5, 0.7495, 0.3752, 0.7495, 0.3752, 0.7495, 0.6248, 0.7495, 0.5, 0.2501, 0.6248, 0.2501, 0.6248, 0.2501, 0.6248, 0.25, 0.625, 0.25, 0.625, 0.375, 0.5749, 0.375, 0.5749, 0.3105, 0.5, 0.3105, 0.3755, 0.2486, 0.3756, 0.2486, 0.6244, 0.2486, 0.6245, 0.2486, 0.6248, 0.2496, 0.3752, 0.2496, 0.3755, 0.9995, 0.3755, 0.9999, 0.3751, 0.9999, 0.6245, 0.9999, 0.6245, 0.9995, 0.6249, 0.9999, 0.6245, 0.001325, 0.3755, 0.001325, 0.3752, 0.0008426, 0.6248, 0.0008426, 0.6252, 0.503, 0.627, 0.503, 0.6289, 0.503, 0.6289, 0.5003, 0.8066, 0.5003, 0.8066, 0.7321, 0.8066, 0.7339, 0.8104, 0.7338, 0.8104, 0.7321, 0.8104, 0.5003, 0.8749, 0.5003, 0.8749, 0.7495, 0.625, 0.7495, 0.5, 0.7501, 0.6246, 0.7501, 0.6249, 0.7501, 0.6249, 0.75, 0.625, 0.75, 0.625, 0.875, 0.5742, 0.875, 0.5742, 0.8111, 0.5, 0.8111, 0.6246, 0.2498, 0.6246, 0.2504, 0.3754, 0.2504, 0.3754, 0.2498, 0.3754, 0.2498, 0.3754, 0.2504, 0.3754, 0.2504, 0.3751, 0.2498, 0.3753, 0.7488, 0.3753, 0.7399, 0.3752, 0.7229, 0.3752, 0.5013, 0.3755, 0.5015, 0.3755, 0.7487, 0.3753, 0.7488, 0.6247, 0.7399, 0.6248, 0.7229, 0.6248, 0.5013, 0.6254, 0.5008, 0.6254, 0.7493, 0.6247, 0.7488, 0.6247, 0.7488, 0.3754, 0.2498, 0.3754, 0.2494, 0.5655, 0.2494, 0.6248, 0.2494, 0.6249, 0.2498, 0.6246, 0.2498, 0.6249, 0.75, 0.6249, 0.625, 0.625, 0.625, 0.625, 0.75, 0.6246, 0.2504, 0.6246, 0.2538, 0.3754, 0.2538, 0.3754, 0.2504, 0.6249, 0.625, 0.6249, 0.5095, 0.6248, 0.5, 0.625, 0.5, 0.625, 0.625, 0.3711, 0.5, 0.3711, 0.5003, 0.1934, 0.5003, 0.1934, 0.5, 0.6246, 0.5012, 0.3754, 0.5012, 0.3752, 0.5004, 0.6248, 0.5004, 0.8066, 0.5, 0.8066, 0.5003, 0.6289, 0.5003, 0.6289, 0.5, 0.5, 0.5006, 0.376, 0.5006, 0.3758, 0.5006, 0.3758, 0.5, 0.5, 0.5, 0.3758, 0.762, 0.6242, 0.762, 0.6242, 0.9992, 0.3758, 0.9992, 0.376, 0.3695, 0.5, 0.3695, 0.624, 0.3695, 0.624, 0.499, 0.376, 0.499, 0.3754, 0.3184, 0.3758, 0.3184, 0.6242, 0.3184, 0.6246, 0.3184, 0.6246, 0.4961, 0.5, 0.4961, 0.3754, 0.4961, 0.1896, 0.5, 0.1896, 0.5003, 0.1251, 0.5003, 0.1254, 0.5, 0.6242, 0.5006, 0.624, 0.5006, 0.5, 0.5006, 0.5, 0.5, 0.6242, 0.5])
me_cube_007.materials.append(None)
me_cube_007.use_remesh_fix_poles = True
me_cube_007.use_remesh_preserve_attributes = False
me_cube_007.use_mirror_vertex_groups = False
me_cube_007.update()
me_cube_001 = bpy.data.meshes.new('Cube.001')
me_cube_001.from_pydata([(-0.99, -0.99, -1.0), (-0.99, -1.0, -0.99), (-1.0, -0.99, -0.99), (-0.99, -0.9931, -0.9995), (-0.99, -0.9959, -0.9981), (-0.9931, -0.99, -0.9995), (-0.9932, -0.9932, -0.9989), (-0.9931, -0.9957, -0.9976), (-0.9959, -0.99, -0.9981), (-0.9957, -0.9931, -0.9976), (-0.9953, -0.9953, -0.9966), (-0.9931, -0.9995, -0.99), (-0.9959, -0.9981, -0.99), (-0.99, -0.9995, -0.9931), (-0.9932, -0.9989, -0.9932), (-0.9957, -0.9976, -0.9931), (-0.99, -0.9981, -0.9959), (-0.9931, -0.9976, -0.9957), (-0.9953, -0.9966, -0.9953), (-0.9995, -0.99, -0.9931), (-0.9981, -0.99, -0.9959), (-0.9995, -0.9931, -0.99), (-0.9989, -0.9932, -0.9932), (-0.9976, -0.9931, -0.9957), (-0.9981, -0.9959, -0.99), (-0.9976, -0.9957, -0.9931), (-0.9966, -0.9953, -0.9953), (-0.99, -1.0, 0.99), (-0.99, -0.99, 1.0), (-1.0, -0.99, 0.99), (-0.99, -0.9995, 0.9931), (-0.99, -0.9981, 0.9959), (-0.9931, -0.9995, 0.99), (-0.9932, -0.9989, 0.9932), (-0.9931, -0.9976, 0.9957), (-0.9959, -0.9981, 0.99), (-0.9957, -0.9976, 0.9931), (-0.9953, -0.9966, 0.9953), (-0.9931, -0.99, 0.9995), (-0.9959, -0.99, 0.9981), (-0.99, -0.9931, 0.9995), (-0.9932, -0.9932, 0.9989), (-0.9957, -0.9931, 0.9976), (-0.99, -0.9959, 0.9981), (-0.9931, -0.9957, 0.9976), (-0.9953, -0.9953, 0.9966), (-0.9995, -0.9931, 0.99), (-0.9981, -0.9959, 0.99), (-0.9995, -0.99, 0.9931), (-0.9989, -0.9932, 0.9932), (-0.9976, -0.9957, 0.9931), (-0.9981, -0.99, 0.9959), (-0.9976, -0.9931, 0.9957), (-0.9966, -0.9953, 0.9953), (-0.99, 0.99, -1.0), (-1.0, 0.99, -0.99), (-0.99, 1.0, -0.99), (-0.9931, 0.99, -0.9995), (-0.9959, 0.99, -0.9981), (-0.99, 0.9931, -0.9995), (-0.9932, 0.9932, -0.9989), (-0.9957, 0.9931, -0.9976), (-0.99, 0.9959, -0.9981), (-0.9931, 0.9957, -0.9976), (-0.9953, 0.9953, -0.9966), (-0.9995, 0.9931, -0.99), (-0.9981, 0.9959, -0.99), (-0.9995, 0.99, -0.9931), (-0.9989, 0.9932, -0.9932), (-0.9976, 0.9957, -0.9931), (-0.9981, 0.99, -0.9959), (-0.9976, 0.9931, -0.9957), (-0.9966, 0.9953, -0.9953), (-0.99, 0.9995, -0.9931), (-0.99, 0.9981, -0.9959), (-0.9931, 0.9995, -0.99), (-0.9932, 0.9989, -0.9932), (-0.9931, 0.9976, -0.9957), (-0.9959, 0.9981, -0.99), (-0.9957, 0.9976, -0.9931), (-0.9953, 0.9966, -0.9953), (-0.99, 0.99, 1.0), (-0.99, 1.0, 0.99), (-1.0, 0.99, 0.99), (-0.99, 0.9931, 0.9995), (-0.99, 0.9959, 0.9981), (-0.9931, 0.99, 0.9995), (-0.9932, 0.9932, 0.9989), (-0.9931, 0.9957, 0.9976), (-0.9959, 0.99, 0.9981), (-0.9957, 0.9931, 0.9976), (-0.9953, 0.9953, 0.9966), (-0.9931, 0.9995, 0.99), (-0.9959, 0.9981, 0.99), (-0.99, 0.9995, 0.9931), (-0.9932, 0.9989, 0.9932), (-0.9957, 0.9976, 0.9931), (-0.99, 0.9981, 0.9959), (-0.9931, 0.9976, 0.9957), (-0.9953, 0.9966, 0.9953), (-0.9995, 0.99, 0.9931), (-0.9981, 0.99, 0.9959), (-0.9995, 0.9931, 0.99), (-0.9989, 0.9932, 0.9932), (-0.9976, 0.9931, 0.9957), (-0.9981, 0.9959, 0.99), (-0.9976, 0.9957, 0.9931), (-0.9966, 0.9953, 0.9953), (0.99, -0.99, -1.0), (1.0, -0.99, -0.99), (0.99, -1.0, -0.99), (0.9931, -0.99, -0.9995), (0.9959, -0.99, -0.9981), (0.99, -0.9931, -0.9995), (0.9932, -0.9932, -0.9989), (0.9957, -0.9931, -0.9976), (0.99, -0.9959, -0.9981), (0.9931, -0.9957, -0.9976), (0.9953, -0.9953, -0.9966), (0.9995, -0.9931, -0.99), (0.9981, -0.9959, -0.99), (0.9995, -0.99, -0.9931), (0.9989, -0.9932, -0.9932), (0.9976, -0.9957, -0.9931), (0.9981, -0.99, -0.9959), (0.9976, -0.9931, -0.9957), (0.9966, -0.9953, -0.9953), (0.99, -0.9995, -0.9931), (0.99, -0.9981, -0.9959), (0.9931, -0.9995, -0.99), (0.9932, -0.9989, -0.9932), (0.9931, -0.9976, -0.9957), (0.9959, -0.9981, -0.99), (0.9957, -0.9976, -0.9931), (0.9953, -0.9966, -0.9953), (0.99, -0.99, 1.0), (0.99, -1.0, 0.99), (1.0, -0.99, 0.99), (0.99, -0.9931, 0.9995), (0.99, -0.9959, 0.9981), (0.9931, -0.99, 0.9995), (0.9932, -0.9932, 0.9989), (0.9931, -0.9957, 0.9976), (0.9959, -0.99, 0.9981), (0.9957, -0.9931, 0.9976), (0.9953, -0.9953, 0.9966), (0.9931, -0.9995, 0.99), (0.9959, -0.9981, 0.99), (0.99, -0.9995, 0.9931), (0.9932, -0.9989, 0.9932), (0.9957, -0.9976, 0.9931), (0.99, -0.9981, 0.9959), (0.9931, -0.9976, 0.9957), (0.9953, -0.9966, 0.9953), (0.9995, -0.99, 0.9931), (0.9981, -0.99, 0.9959), (0.9995, -0.9931, 0.99), (0.9989, -0.9932, 0.9932), (0.9976, -0.9931, 0.9957), (0.9981, -0.9959, 0.99), (0.9976, -0.9957, 0.9931), (0.9966, -0.9953, 0.9953), (0.99, 0.99, -1.0), (0.99, 1.0, -0.99), (1.0, 0.99, -0.99), (0.99, 0.9931, -0.9995), (0.99, 0.9959, -0.9981), (0.9931, 0.99, -0.9995), (0.9932, 0.9932, -0.9989), (0.9931, 0.9957, -0.9976), (0.9959, 0.99, -0.9981), (0.9957, 0.9931, -0.9976), (0.9953, 0.9953, -0.9966), (0.9931, 0.9995, -0.99), (0.9959, 0.9981, -0.99), (0.99, 0.9995, -0.9931), (0.9932, 0.9989, -0.9932), (0.9957, 0.9976, -0.9931), (0.99, 0.9981, -0.9959), (0.9931, 0.9976, -0.9957), (0.9953, 0.9966, -0.9953), (0.9995, 0.99, -0.9931), (0.9981, 0.99, -0.9959), (0.9995, 0.9931, -0.99), (0.9989, 0.9932, -0.9932), (0.9976, 0.9931, -0.9957), (0.9981, 0.9959, -0.99), (0.9976, 0.9957, -0.9931), (0.9966, 0.9953, -0.9953), (0.99, 0.99, 1.0), (1.0, 0.99, 0.99), (0.99, 1.0, 0.99), (0.9931, 0.99, 0.9995), (0.9959, 0.99, 0.9981), (0.99, 0.9931, 0.9995), (0.9932, 0.9932, 0.9989), (0.9957, 0.9931, 0.9976), (0.99, 0.9959, 0.9981), (0.9931, 0.9957, 0.9976), (0.9953, 0.9953, 0.9966), (0.9995, 0.9931, 0.99), (0.9981, 0.9959, 0.99), (0.9995, 0.99, 0.9931), (0.9989, 0.9932, 0.9932), (0.9976, 0.9957, 0.9931), (0.9981, 0.99, 0.9959), (0.9976, 0.9931, 0.9957), (0.9966, 0.9953, 0.9953), (0.99, 0.9995, 0.9931), (0.99, 0.9981, 0.9959), (0.9931, 0.9995, 0.99), (0.9932, 0.9989, 0.9932), (0.9931, 0.9976, 0.9957), (0.9959, 0.9981, 0.99), (0.9957, 0.9976, 0.9931), (0.9953, 0.9966, 0.9953)], [], [(110, 136, 27, 1), (164, 190, 137, 109), (189, 81, 28, 135), (2, 29, 83, 55), (56, 82, 191, 163), (0, 3, 6, 5), (3, 4, 7, 6), (4, 16, 17, 7), (5, 6, 9, 8), (6, 7, 10, 9), (7, 17, 18, 10), (1, 11, 14, 13), (11, 12, 15, 14), (12, 24, 25, 15), (13, 14, 17, 16), (14, 15, 18, 17), (15, 25, 26, 18), (2, 19, 22, 21), (19, 20, 23, 22), (20, 8, 9, 23), (21, 22, 25, 24), (22, 23, 26, 25), (23, 9, 10, 26), (10, 18, 26), (27, 30, 33, 32), (30, 31, 34, 33), (31, 43, 44, 34), (32, 33, 36, 35), (33, 34, 37, 36), (34, 44, 45, 37), (28, 38, 41, 40), (38, 39, 42, 41), (39, 51, 52, 42), (40, 41, 44, 43), (41, 42, 45, 44), (42, 52, 53, 45), (29, 46, 49, 48), (46, 47, 50, 49), (47, 35, 36, 50), (48, 49, 52, 51), (49, 50, 53, 52), (50, 36, 37, 53), (37, 45, 53), (54, 57, 60, 59), (57, 58, 61, 60), (58, 70, 71, 61), (59, 60, 63, 62), (60, 61, 64, 63), (61, 71, 72, 64), (55, 65, 68, 67), (65, 66, 69, 68), (66, 78, 79, 69), (67, 68, 71, 70), (68, 69, 72, 71), (69, 79, 80, 72), (56, 73, 76, 75), (73, 74, 77, 76), (74, 62, 63, 77), (75, 76, 79, 78), (76, 77, 80, 79), (77, 63, 64, 80), (64, 72, 80), (81, 84, 87, 86), (84, 85, 88, 87), (85, 97, 98, 88), (86, 87, 90, 89), (87, 88, 91, 90), (88, 98, 99, 91), (82, 92, 95, 94), (92, 93, 96, 95), (93, 105, 106, 96), (94, 95, 98, 97), (95, 96, 99, 98), (96, 106, 107, 99), (83, 100, 103, 102), (100, 101, 104, 103), (101, 89, 90, 104), (102, 103, 106, 105), (103, 104, 107, 106), (104, 90, 91, 107), (91, 99, 107), (108, 111, 114, 113), (111, 112, 115, 114), (112, 124, 125, 115), (113, 114, 117, 116), (114, 115, 118, 117), (115, 125, 126, 118), (109, 119, 122, 121), (119, 120, 123, 122), (120, 132, 133, 123), (121, 122, 125, 124), (122, 123, 126, 125), (123, 133, 134, 126), (110, 127, 130, 129), (127, 128, 131, 130), (128, 116, 117, 131), (129, 130, 133, 132), (130, 131, 134, 133), (131, 117, 118, 134), (118, 126, 134), (135, 138, 141, 140), (138, 139, 142, 141), (139, 151, 152, 142), (140, 141, 144, 143), (141, 142, 145, 144), (142, 152, 153, 145), (136, 146, 149, 148), (146, 147, 150, 149), (147, 159, 160, 150), (148, 149, 152, 151), (149, 150, 153, 152), (150, 160, 161, 153), (137, 154, 157, 156), (154, 155, 158, 157), (155, 143, 144, 158), (156, 157, 160, 159), (157, 158, 161, 160), (158, 144, 145, 161), (145, 153, 161), (162, 165, 168, 167), (165, 166, 169, 168), (166, 178, 179, 169), (167, 168, 171, 170), (168, 169, 172, 171), (169, 179, 180, 172), (163, 173, 176, 175), (173, 174, 177, 176), (174, 186, 187, 177), (175, 176, 179, 178), (176, 177, 180, 179), (177, 187, 188, 180), (164, 181, 184, 183), (181, 182, 185, 184), (182, 170, 171, 185), (183, 184, 187, 186), (184, 185, 188, 187), (185, 171, 172, 188), (172, 180, 188), (189, 192, 195, 194), (192, 193, 196, 195), (193, 205, 206, 196), (194, 195, 198, 197), (195, 196, 199, 198), (196, 206, 207, 199), (190, 200, 203, 202), (200, 201, 204, 203), (201, 213, 214, 204), (202, 203, 206, 205), (203, 204, 207, 206), (204, 214, 215, 207), (191, 208, 211, 210), (208, 209, 212, 211), (209, 197, 198, 212), (210, 211, 214, 213), (211, 212, 215, 214), (212, 198, 199, 215), (199, 207, 215), (54, 0, 5, 57), (57, 5, 8, 58), (58, 8, 20, 70), (70, 20, 19, 67), (67, 19, 2, 55), (1, 27, 32, 11), (11, 32, 35, 12), (12, 35, 47, 24), (24, 47, 46, 21), (21, 46, 29, 2), (28, 81, 86, 38), (38, 86, 89, 39), (39, 89, 101, 51), (51, 101, 100, 48), (48, 100, 83, 29), (82, 56, 75, 92), (92, 75, 78, 93), (93, 78, 66, 105), (105, 66, 65, 102), (102, 65, 55, 83), (162, 54, 59, 165), (165, 59, 62, 166), (166, 62, 74, 178), (178, 74, 73, 175), (175, 73, 56, 163), (81, 189, 194, 84), (84, 194, 197, 85), (85, 197, 209, 97), (97, 209, 208, 94), (94, 208, 191, 82), (190, 164, 183, 200), (200, 183, 186, 201), (201, 186, 174, 213), (213, 174, 173, 210), (210, 173, 163, 191), (108, 162, 167, 111), (111, 167, 170, 112), (112, 170, 182, 124), (124, 182, 181, 121), (121, 181, 164, 109), (189, 135, 140, 192), (192, 140, 143, 193), (193, 143, 155, 205), (205, 155, 154, 202), (202, 154, 137, 190), (136, 110, 129, 146), (146, 129, 132, 147), (147, 132, 120, 159), (159, 120, 119, 156), (156, 119, 109, 137), (0, 108, 113, 3), (3, 113, 116, 4), (4, 116, 128, 16), (16, 128, 127, 13), (13, 127, 110, 1), (135, 28, 40, 138), (138, 40, 43, 139), (139, 43, 31, 151), (151, 31, 30, 148), (148, 30, 27, 136), (54, 162, 108, 0)])
_uv = me_cube_001.uv_layers.new(name='UVMap')
_uv.uv.foreach_set('vector', [0.3762, 0.7512, 0.6238, 0.7512, 0.6238, 0.9988, 0.3762, 0.9988, 0.3762, 0.5013, 0.6238, 0.5013, 0.6238, 0.7487, 0.3762, 0.7487, 0.6263, 0.5013, 0.8738, 0.5013, 0.8738, 0.7487, 0.6263, 0.7487, 0.3762, 0.00125, 0.6238, 0.00125, 0.6238, 0.2488, 0.3762, 0.2488, 0.3762, 0.2513, 0.6238, 0.2512, 0.6238, 0.4988, 0.3762, 0.4988, 0.1262, 0.7487, 0.1262, 0.7491, 0.1259, 0.7491, 0.1259, 0.7488, 0.1262, 0.7491, 0.1262, 0.7495, 0.1259, 0.7495, 0.1259, 0.7491, 0.1262, 0.7495, 0.1262, 0.75, 0.1259, 0.75, 0.1259, 0.7495, 0.1259, 0.7488, 0.1259, 0.7491, 0.1255, 0.7491, 0.1255, 0.7487, 0.1259, 0.7491, 0.1259, 0.7495, 0.1256, 0.7494, 0.1255, 0.7491, 0.1259, 0.7495, 0.1259, 0.75, 0.1256, 0.75, 0.1256, 0.7494, 0.3762, 0.9988, 0.3762, 0.9991, 0.3759, 0.9991, 0.3759, 0.9988, 0.3762, 0.9991, 0.3762, 0.9995, 0.3759, 0.9995, 0.3759, 0.9991, 0.3762, 0.9995, 0.3763, 1.0, 0.3759, 1.0, 0.3759, 0.9995, 0.3759, 0.9988, 0.3759, 0.9991, 0.3755, 0.9991, 0.3755, 0.9987, 0.3759, 0.9991, 0.3759, 0.9995, 0.3756, 0.9994, 0.3755, 0.9991, 0.3759, 0.9995, 0.3759, 1.0, 0.3756, 1.0, 0.3756, 0.9994, 0.3762, 0.00125, 0.3759, 0.00125, 0.3759, 0.0008534, 0.3762, 0.0008637, 0.3759, 0.00125, 0.3755, 0.00125, 0.3755, 0.0008663, 0.3759, 0.0008534, 0.3755, 0.00125, 0.375, 0.00125, 0.375, 0.0008653, 0.3755, 0.0008663, 0.3762, 0.0008637, 0.3759, 0.0008534, 0.3759, 0.0005317, 0.3762, 0.0005154, 0.3759, 0.0008534, 0.3755, 0.0008663, 0.3756, 0.0005886, 0.3759, 0.0005317, 0.3755, 0.0008663, 0.375, 0.0008653, 0.375, 0.0005886, 0.3756, 0.0005886, 0.1256, 0.7494, 0.1256, 0.75, 0.125, 0.7494, 0.6238, 0.9988, 0.6241, 0.9987, 0.6241, 0.9991, 0.6238, 0.9991, 0.6241, 0.9987, 0.6245, 0.9988, 0.6245, 0.9991, 0.6241, 0.9991, 0.6245, 0.9988, 0.625, 0.9987, 0.625, 0.9991, 0.6245, 0.9991, 0.6238, 0.9991, 0.6241, 0.9991, 0.6241, 0.9995, 0.6237, 0.9995, 0.6241, 0.9991, 0.6245, 0.9991, 0.6244, 0.9994, 0.6241, 0.9995, 0.6245, 0.9991, 0.625, 0.9991, 0.625, 0.9994, 0.6244, 0.9994, 0.8738, 0.7487, 0.8741, 0.7488, 0.8741, 0.7491, 0.8738, 0.7491, 0.8741, 0.7488, 0.8745, 0.7488, 0.8745, 0.7491, 0.8741, 0.7491, 0.8745, 0.7488, 0.875, 0.7488, 0.875, 0.7491, 0.8745, 0.7491, 0.8738, 0.7491, 0.8741, 0.7491, 0.8741, 0.7495, 0.8738, 0.7495, 0.8741, 0.7491, 0.8745, 0.7491, 0.8744, 0.7494, 0.8741, 0.7495, 0.8745, 0.7491, 0.875, 0.7491, 0.875, 0.7494, 0.8744, 0.7494, 0.6238, 0.00125, 0.6238, 0.0008637, 0.6241, 0.0008512, 0.6241, 0.00125, 0.6238, 0.0008637, 0.6237, 0.0005154, 0.6241, 0.0005323, 0.6241, 0.0008512, 0.6237, 0.0005154, 0.6237, 0.0, 0.6241, 0.0, 0.6241, 0.0005323, 0.6241, 0.00125, 0.6241, 0.0008512, 0.6245, 0.0008653, 0.6245, 0.00125, 0.6241, 0.0008512, 0.6241, 0.0005323, 0.6244, 0.0005886, 0.6245, 0.0008653, 0.6241, 0.0005323, 0.6241, 0.0, 0.6244, 0.0, 0.6244, 0.0005886, 0.6244, 0.9994, 0.625, 0.9994, 0.6244, 1.0, 0.1262, 0.5013, 0.1259, 0.5013, 0.1259, 0.5009, 0.1263, 0.5009, 0.1259, 0.5013, 0.1255, 0.5012, 0.1255, 0.5009, 0.1259, 0.5009, 0.1255, 0.5012, 0.125, 0.5013, 0.125, 0.5009, 0.1255, 0.5009, 0.1263, 0.5009, 0.1259, 0.5009, 0.1259, 0.5005, 0.1262, 0.5005, 0.1259, 0.5009, 0.1255, 0.5009, 0.1256, 0.5006, 0.1259, 0.5005, 0.1255, 0.5009, 0.125, 0.5009, 0.125, 0.5006, 0.1256, 0.5006, 0.3762, 0.2488, 0.3762, 0.2491, 0.3759, 0.2491, 0.3759, 0.2488, 0.3762, 0.2491, 0.3762, 0.2495, 0.3759, 0.2495, 0.3759, 0.2491, 0.3762, 0.2495, 0.3762, 0.2505, 0.3759, 0.2505, 0.3759, 0.2495, 0.3759, 0.2488, 0.3759, 0.2491, 0.3755, 0.2491, 0.3755, 0.2487, 0.3759, 0.2491, 0.3759, 0.2495, 0.3756, 0.2494, 0.3755, 0.2491, 0.3759, 0.2495, 0.3759, 0.2505, 0.3756, 0.2506, 0.3756, 0.2494, 0.3762, 0.2513, 0.3759, 0.2512, 0.3759, 0.2509, 0.3762, 0.2509, 0.3759, 0.2512, 0.3755, 0.2512, 0.3755, 0.2509, 0.3759, 0.2509, 0.3755, 0.2512, 0.375, 0.2512, 0.375, 0.2509, 0.3755, 0.2509, 0.3762, 0.2509, 0.3759, 0.2509, 0.3759, 0.2505, 0.3762, 0.2505, 0.3759, 0.2509, 0.3755, 0.2509, 0.3756, 0.2506, 0.3759, 0.2505, 0.3755, 0.2509, 0.375, 0.2509, 0.375, 0.2506, 0.3756, 0.2506, 0.1256, 0.5006, 0.125, 0.5006, 0.1256, 0.5, 0.8738, 0.5013, 0.8738, 0.5009, 0.8741, 0.5009, 0.8741, 0.5012, 0.8738, 0.5009, 0.8738, 0.5005, 0.8741, 0.5005, 0.8741, 0.5009, 0.8738, 0.5005, 0.8738, 0.5, 0.8741, 0.5, 0.8741, 0.5005, 0.8741, 0.5012, 0.8741, 0.5009, 0.8745, 0.5009, 0.8745, 0.5012, 0.8741, 0.5009, 0.8741, 0.5005, 0.8744, 0.5006, 0.8745, 0.5009, 0.8741, 0.5005, 0.8741, 0.5, 0.8744, 0.5, 0.8744, 0.5006, 0.6238, 0.2512, 0.6238, 0.2509, 0.6241, 0.2509, 0.6241, 0.2512, 0.6238, 0.2509, 0.6237, 0.2505, 0.6241, 0.2505, 0.6241, 0.2509, 0.6237, 0.2505, 0.6237, 0.2495, 0.6241, 0.2495, 0.6241, 0.2505, 0.6241, 0.2512, 0.6241, 0.2509, 0.6245, 0.2509, 0.6245, 0.2512, 0.6241, 0.2509, 0.6241, 0.2505, 0.6244, 0.2506, 0.6245, 0.2509, 0.6241, 0.2505, 0.6241, 0.2495, 0.6244, 0.2494, 0.6244, 0.2506, 0.6238, 0.2488, 0.6241, 0.2488, 0.6241, 0.2491, 0.6238, 0.2491, 0.6241, 0.2488, 0.6245, 0.2488, 0.6245, 0.2491, 0.6241, 0.2491, 0.6245, 0.2488, 0.625, 0.2488, 0.625, 0.2491, 0.6245, 0.2491, 0.6238, 0.2491, 0.6241, 0.2491, 0.6241, 0.2495, 0.6237, 0.2495, 0.6241, 0.2491, 0.6245, 0.2491, 0.6244, 0.2494, 0.6241, 0.2495, 0.6245, 0.2491, 0.625, 0.2491, 0.625, 0.2494, 0.6244, 0.2494, 0.8744, 0.5006, 0.8744, 0.5, 0.875, 0.5006, 0.3738, 0.7487, 0.3741, 0.7488, 0.3741, 0.7491, 0.3738, 0.7491, 0.3741, 0.7488, 0.3745, 0.7488, 0.3745, 0.7491, 0.3741, 0.7491, 0.3745, 0.7488, 0.3755, 0.7487, 0.3755, 0.7491, 0.3745, 0.7491, 0.3738, 0.7491, 0.3741, 0.7491, 0.3741, 0.7495, 0.3738, 0.7495, 0.3741, 0.7491, 0.3745, 0.7491, 0.3744, 0.7494, 0.3741, 0.7495, 0.3745, 0.7491, 0.3755, 0.7491, 0.3756, 0.7494, 0.3744, 0.7494, 0.3762, 0.7487, 0.3762, 0.7491, 0.3759, 0.7491, 0.3759, 0.7488, 0.3762, 0.7491, 0.3762, 0.7495, 0.3759, 0.7495, 0.3759, 0.7491, 0.3762, 0.7495, 0.3762, 0.7505, 0.3759, 0.7505, 0.3759, 0.7495, 0.3759, 0.7488, 0.3759, 0.7491, 0.3755, 0.7491, 0.3755, 0.7487, 0.3759, 0.7491, 0.3759, 0.7495, 0.3756, 0.7494, 0.3755, 0.7491, 0.3759, 0.7495, 0.3759, 0.7505, 0.3756, 0.7506, 0.3756, 0.7494, 0.3762, 0.7512, 0.3759, 0.7513, 0.3759, 0.7509, 0.3762, 0.7509, 0.3759, 0.7513, 0.3755, 0.7512, 0.3755, 0.7509, 0.3759, 0.7509, 0.3755, 0.7512, 0.375, 0.7513, 0.375, 0.7509, 0.3755, 0.7509, 0.3762, 0.7509, 0.3759, 0.7509, 0.3759, 0.7505, 0.3762, 0.7505, 0.3759, 0.7509, 0.3755, 0.7509, 0.3756, 0.7506, 0.3759, 0.7505, 0.3755, 0.7509, 0.375, 0.7509, 0.375, 0.7506, 0.3756, 0.7506, 0.3744, 0.7494, 0.375, 0.7494, 0.3744, 0.75, 0.6263, 0.7487, 0.6263, 0.7491, 0.6259, 0.7491, 0.6259, 0.7488, 0.6263, 0.7491, 0.6262, 0.7495, 0.6259, 0.7495, 0.6259, 0.7491, 0.6262, 0.7495, 0.6262, 0.75, 0.6259, 0.75, 0.6259, 0.7495, 0.6259, 0.7488, 0.6259, 0.7491, 0.6255, 0.7491, 0.6255, 0.7487, 0.6259, 0.7491, 0.6259, 0.7495, 0.6256, 0.7494, 0.6255, 0.7491, 0.6259, 0.7495, 0.6259, 0.75, 0.6256, 0.75, 0.6256, 0.7494, 0.6238, 0.7512, 0.6238, 0.7509, 0.6241, 0.7509, 0.6241, 0.7513, 0.6238, 0.7509, 0.6237, 0.7505, 0.6241, 0.7505, 0.6241, 0.7509, 0.6237, 0.7505, 0.6237, 0.7495, 0.6241, 0.7495, 0.6241, 0.7505, 0.6241, 0.7513, 0.6241, 0.7509, 0.6245, 0.7509, 0.6245, 0.7512, 0.6241, 0.7509, 0.6241, 0.7505, 0.6244, 0.7506, 0.6245, 0.7509, 0.6241, 0.7505, 0.6241, 0.7495, 0.6244, 0.7494, 0.6244, 0.7506, 0.6238, 0.7487, 0.6241, 0.7488, 0.6241, 0.7491, 0.6238, 0.7491, 0.6241, 0.7488, 0.6245, 0.7488, 0.6245, 0.7491, 0.6241, 0.7491, 0.6245, 0.7488, 0.6255, 0.7487, 0.6255, 0.7491, 0.6245, 0.7491, 0.6238, 0.7491, 0.6241, 0.7491, 0.6241, 0.7495, 0.6237, 0.7495, 0.6241, 0.7491, 0.6245, 0.7491, 0.6244, 0.7494, 0.6241, 0.7495, 0.6245, 0.7491, 0.6255, 0.7491, 0.6256, 0.7494, 0.6244, 0.7494, 0.6256, 0.7494, 0.6256, 0.75, 0.625, 0.7494, 0.3737, 0.5013, 0.3738, 0.5009, 0.3741, 0.5009, 0.3741, 0.5012, 0.3738, 0.5009, 0.3738, 0.5005, 0.3741, 0.5005, 0.3741, 0.5009, 0.3738, 0.5005, 0.3738, 0.5, 0.3741, 0.5, 0.3741, 0.5005, 0.3741, 0.5012, 0.3741, 0.5009, 0.3745, 0.5009, 0.3745, 0.5012, 0.3741, 0.5009, 0.3741, 0.5005, 0.3744, 0.5006, 0.3745, 0.5009, 0.3741, 0.5005, 0.3741, 0.5, 0.3744, 0.5, 0.3744, 0.5006, 0.3762, 0.4988, 0.3762, 0.4991, 0.3759, 0.4991, 0.3759, 0.4988, 0.3762, 0.4991, 0.3762, 0.4995, 0.3759, 0.4995, 0.3759, 0.4991, 0.3762, 0.4995, 0.3762, 0.5005, 0.3759, 0.5005, 0.3759, 0.4995, 0.3759, 0.4988, 0.3759, 0.4991, 0.3755, 0.4991, 0.3755, 0.4987, 0.3759, 0.4991, 0.3759, 0.4995, 0.3756, 0.4994, 0.3755, 0.4991, 0.3759, 0.4995, 0.3759, 0.5005, 0.3756, 0.5006, 0.3756, 0.4994, 0.3762, 0.5013, 0.3759, 0.5013, 0.3759, 0.5009, 0.3762, 0.5009, 0.3759, 0.5013, 0.3755, 0.5012, 0.3755, 0.5009, 0.3759, 0.5009, 0.3755, 0.5012, 0.3745, 0.5012, 0.3745, 0.5009, 0.3755, 0.5009, 0.3762, 0.5009, 0.3759, 0.5009, 0.3759, 0.5005, 0.3762, 0.5005, 0.3759, 0.5009, 0.3755, 0.5009, 0.3756, 0.5006, 0.3759, 0.5005, 0.3755, 0.5009, 0.3745, 0.5009, 0.3744, 0.5006, 0.3756, 0.5006, 0.3744, 0.5006, 0.3744, 0.5, 0.375, 0.5006, 0.6263, 0.5013, 0.6259, 0.5013, 0.6259, 0.5009, 0.6263, 0.5009, 0.6259, 0.5013, 0.6255, 0.5012, 0.6255, 0.5009, 0.6259, 0.5009, 0.6255, 0.5012, 0.6245, 0.5012, 0.6245, 0.5009, 0.6255, 0.5009, 0.6263, 0.5009, 0.6259, 0.5009, 0.6259, 0.5005, 0.6262, 0.5005, 0.6259, 0.5009, 0.6255, 0.5009, 0.6256, 0.5006, 0.6259, 0.5005, 0.6255, 0.5009, 0.6245, 0.5009, 0.6244, 0.5006, 0.6256, 0.5006, 0.6238, 0.5013, 0.6238, 0.5009, 0.6241, 0.5009, 0.6241, 0.5012, 0.6238, 0.5009, 0.6237, 0.5005, 0.6241, 0.5005, 0.6241, 0.5009, 0.6237, 0.5005, 0.6237, 0.4995, 0.6241, 0.4995, 0.6241, 0.5005, 0.6241, 0.5012, 0.6241, 0.5009, 0.6245, 0.5009, 0.6245, 0.5012, 0.6241, 0.5009, 0.6241, 0.5005, 0.6244, 0.5006, 0.6245, 0.5009, 0.6241, 0.5005, 0.6241, 0.4995, 0.6244, 0.4994, 0.6244, 0.5006, 0.6238, 0.4988, 0.6241, 0.4988, 0.6241, 0.4991, 0.6238, 0.4991, 0.6241, 0.4988, 0.6245, 0.4988, 0.6245, 0.4991, 0.6241, 0.4991, 0.6245, 0.4988, 0.625, 0.4988, 0.625, 0.4991, 0.6245, 0.4991, 0.6238, 0.4991, 0.6241, 0.4991, 0.6241, 0.4995, 0.6237, 0.4995, 0.6241, 0.4991, 0.6245, 0.4991, 0.6244, 0.4994, 0.6241, 0.4995, 0.6245, 0.4991, 0.625, 0.4991, 0.625, 0.4994, 0.6244, 0.4994, 0.6256, 0.5006, 0.625, 0.5006, 0.6256, 0.5, 0.1262, 0.5013, 0.1262, 0.7487, 0.1259, 0.7488, 0.1259, 0.5013, 0.1259, 0.5013, 0.1259, 0.7488, 0.1255, 0.7487, 0.1255, 0.5012, 0.1255, 0.5012, 0.1255, 0.7487, 0.125, 0.7488, 0.125, 0.5013, 0.3755, 0.2487, 0.3755, 0.00125, 0.3759, 0.00125, 0.3759, 0.2488, 0.3759, 0.2488, 0.3759, 0.00125, 0.3762, 0.00125, 0.3762, 0.2488, 0.3762, 0.9988, 0.6238, 0.9988, 0.6238, 0.9991, 0.3762, 0.9991, 0.3762, 0.9991, 0.6238, 0.9991, 0.6237, 0.9995, 0.3762, 0.9995, 0.3762, 0.9995, 0.6237, 0.9995, 0.6237, 1.0, 0.3763, 1.0, 0.3762, 0.0005154, 0.6237, 0.0005154, 0.6238, 0.0008637, 0.3762, 0.0008637, 0.3762, 0.0008637, 0.6238, 0.0008637, 0.6238, 0.00125, 0.3762, 0.00125, 0.8738, 0.7487, 0.8738, 0.5013, 0.8741, 0.5012, 0.8741, 0.7488, 0.8741, 0.7488, 0.8741, 0.5012, 0.8745, 0.5012, 0.8745, 0.7488, 0.8745, 0.7488, 0.8745, 0.5012, 0.875, 0.5013, 0.875, 0.7488, 0.6245, 0.00125, 0.6245, 0.2488, 0.6241, 0.2488, 0.6241, 0.00125, 0.6241, 0.00125, 0.6241, 0.2488, 0.6238, 0.2488, 0.6238, 0.00125, 0.6238, 0.2512, 0.3762, 0.2513, 0.3762, 0.2509, 0.6238, 0.2509, 0.6238, 0.2509, 0.3762, 0.2509, 0.3762, 0.2505, 0.6237, 0.2505, 0.6237, 0.2505, 0.3762, 0.2505, 0.3762, 0.2495, 0.6237, 0.2495, 0.6237, 0.2495, 0.3762, 0.2495, 0.3762, 0.2491, 0.6238, 0.2491, 0.6238, 0.2491, 0.3762, 0.2491, 0.3762, 0.2488, 0.6238, 0.2488, 0.3737, 0.5013, 0.1262, 0.5013, 0.1263, 0.5009, 0.3738, 0.5009, 0.3738, 0.5009, 0.1263, 0.5009, 0.1262, 0.5005, 0.3738, 0.5005, 0.3738, 0.5005, 0.1262, 0.5005, 0.1262, 0.5, 0.3738, 0.5, 0.3755, 0.4987, 0.3755, 0.2512, 0.3759, 0.2512, 0.3759, 0.4988, 0.3759, 0.4988, 0.3759, 0.2512, 0.3762, 0.2513, 0.3762, 0.4988, 0.8738, 0.5013, 0.6263, 0.5013, 0.6263, 0.5009, 0.8738, 0.5009, 0.8738, 0.5009, 0.6263, 0.5009, 0.6262, 0.5005, 0.8738, 0.5005, 0.8738, 0.5005, 0.6262, 0.5005, 0.6262, 0.5, 0.8738, 0.5, 0.6245, 0.2512, 0.6245, 0.4988, 0.6241, 0.4988, 0.6241, 0.2512, 0.6241, 0.2512, 0.6241, 0.4988, 0.6238, 0.4988, 0.6238, 0.2512, 0.6238, 0.5013, 0.3762, 0.5013, 0.3762, 0.5009, 0.6238, 0.5009, 0.6238, 0.5009, 0.3762, 0.5009, 0.3762, 0.5005, 0.6237, 0.5005, 0.6237, 0.5005, 0.3762, 0.5005, 0.3762, 0.4995, 0.6237, 0.4995, 0.6237, 0.4995, 0.3762, 0.4995, 0.3762, 0.4991, 0.6238, 0.4991, 0.6238, 0.4991, 0.3762, 0.4991, 0.3762, 0.4988, 0.6238, 0.4988, 0.3738, 0.7487, 0.3737, 0.5013, 0.3741, 0.5012, 0.3741, 0.7488, 0.3741, 0.7488, 0.3741, 0.5012, 0.3745, 0.5012, 0.3745, 0.7488, 0.3745, 0.7488, 0.3745, 0.5012, 0.3755, 0.5012, 0.3755, 0.7487, 0.3755, 0.7487, 0.3755, 0.5012, 0.3759, 0.5013, 0.3759, 0.7488, 0.3759, 0.7488, 0.3759, 0.5013, 0.3762, 0.5013, 0.3762, 0.7487, 0.6263, 0.5013, 0.6263, 0.7487, 0.6259, 0.7488, 0.6259, 0.5013, 0.6259, 0.5013, 0.6259, 0.7488, 0.6255, 0.7487, 0.6255, 0.5012, 0.6255, 0.5012, 0.6255, 0.7487, 0.6245, 0.7488, 0.6245, 0.5012, 0.6245, 0.5012, 0.6245, 0.7488, 0.6241, 0.7488, 0.6241, 0.5012, 0.6241, 0.5012, 0.6241, 0.7488, 0.6238, 0.7487, 0.6238, 0.5013, 0.6238, 0.7512, 0.3762, 0.7512, 0.3762, 0.7509, 0.6238, 0.7509, 0.6238, 0.7509, 0.3762, 0.7509, 0.3762, 0.7505, 0.6237, 0.7505, 0.6237, 0.7505, 0.3762, 0.7505, 0.3762, 0.7495, 0.6237, 0.7495, 0.6237, 0.7495, 0.3762, 0.7495, 0.3762, 0.7491, 0.6238, 0.7491, 0.6238, 0.7491, 0.3762, 0.7491, 0.3762, 0.7487, 0.6238, 0.7487, 0.1262, 0.7487, 0.3738, 0.7487, 0.3738, 0.7491, 0.1262, 0.7491, 0.1262, 0.7491, 0.3738, 0.7491, 0.3738, 0.7495, 0.1262, 0.7495, 0.1262, 0.7495, 0.3738, 0.7495, 0.3738, 0.75, 0.1262, 0.75, 0.3755, 0.9987, 0.3755, 0.7512, 0.3759, 0.7513, 0.3759, 0.9988, 0.3759, 0.9988, 0.3759, 0.7513, 0.3762, 0.7512, 0.3762, 0.9988, 0.6263, 0.7487, 0.8738, 0.7487, 0.8738, 0.7491, 0.6263, 0.7491, 0.6263, 0.7491, 0.8738, 0.7491, 0.8738, 0.7495, 0.6262, 0.7495, 0.6262, 0.7495, 0.8738, 0.7495, 0.8738, 0.75, 0.6262, 0.75, 0.6245, 0.7512, 0.6245, 0.9988, 0.6241, 0.9987, 0.6241, 0.7513, 0.6241, 0.7513, 0.6241, 0.9987, 0.6238, 0.9988, 0.6238, 0.7512, 0.1262, 0.5013, 0.3737, 0.5013, 0.3738, 0.7487, 0.1262, 0.7487])
me_cube_001.use_remesh_fix_poles = True
me_cube_001.use_remesh_preserve_attributes = False
me_cube_001.use_mirror_vertex_groups = False
me_cube_001.update()

# ---- objects
ob_light = bpy.data.objects.new('Light', light_light)
ob_camera = bpy.data.objects.new('Camera', cam_camera)
ob_rum = bpy.data.objects.new('RUM', me_cube_007)
ob_golv = bpy.data.objects.new('GOLV', me_cube_001)

# ---- transforms, parenting, visibility, modifiers, constraints
ob_light.location = (4.076, 1.005, 5.904)
ob_light.rotation_euler = (0.6503, 0.05522, 1.866)
ob_light.lock_rotations_4d = False
ob_light.empty_display_type = 'ARROWS'
ob_light.color = (0.0, 0.0, 0.0, 0.0)
ob_light.lineart.crease_threshold = 0.0
ob_camera.location = (7.359, -6.926, 4.958)
ob_camera.rotation_euler = (1.109, 0.0, 0.8149)
ob_camera.lock_rotations_4d = False
ob_camera.empty_display_type = 'ARROWS'
ob_camera.color = (0.0, 0.0, 0.0, 0.0)
ob_camera.display_type = 'WIRE'
ob_camera.lineart.crease_threshold = 0.0
ob_rum.location = (0.09964, 0.0, 0.0)
ob_rum.rotation_euler = (0.0, -0.0, 1.571)
ob_rum.scale = (3.29, 0.05, 1.25)
ob_rum.lineart.crease_threshold = 0.0
ob_golv.location = (2.029, 0.0, -1.24)
ob_golv.rotation_euler = (0.0, 0.0, 1.571)
ob_golv.scale = (3.195, 1.88, 0.01)
ob_golv.lineart.crease_threshold = 0.0

# ---- collection membership
col_collection.objects.link(ob_light)
col_collection.objects.link(ob_camera)
col_collection.objects.link(ob_rum)
col_collection.objects.link(ob_golv)

# ---- scene / render settings (as saved in the file)
scene.camera = ob_camera
scene.frame_start = 1; scene.frame_end = 250; scene.frame_set(1)
scene.render.engine = 'BLENDER_EEVEE_NEXT'
scene.cycles.use_denoising = False
scene.cycles.samples = 128
scene.cycles.sampling_pattern = 'TABULATED_SOBOL'
scene.cycles.use_adaptive_sampling = False
scene.cycles.use_light_tree = False
scene.view_settings.view_transform = 'Filmic'
bpy.context.view_layer.update()
